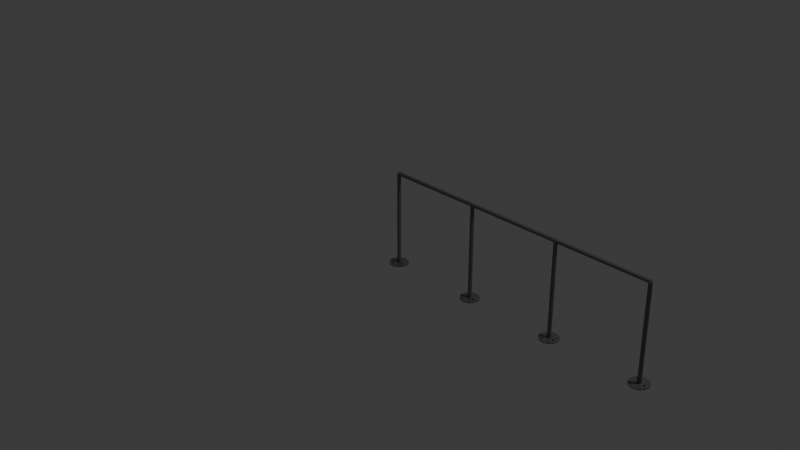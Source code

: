 # Source: railing.blend  (saved by Blender 4.0.36; exported with 4.5.12 LTS)
import bpy
from mathutils import Matrix  # noqa: F401  (used for matrix-valued properties, if any)

bpy.ops.wm.read_factory_settings(use_empty=True)
scene = bpy.context.scene
scene.name = 'Scene'

# ---- collections
col_collection = bpy.data.collections.new('Collection'); scene.collection.children.link(col_collection)

# ---- materials (node trees are filled in below, after node groups)
mat_material_001 = bpy.data.materials.new('Material.001')
mat_material_001.use_transparent_shadow = False

# ---- material node trees
mat_material_001.use_nodes = True; mat_material_001.node_tree.nodes.clear()
_N = mat_material_001.node_tree.nodes; _L = mat_material_001.node_tree.links
n0 = _N.new('ShaderNodeBsdfPrincipled'); n0.name = 'Principled BSDF'; n0.location = (10, 300)
n0.inputs[0].default_value = (0.2037, 0.2037, 0.2037, 1.0)
n0.inputs[1].default_value = 0.8
n0.inputs[2].default_value = 0.2
n0.inputs[3].default_value = 1.45
n1 = _N.new('ShaderNodeOutputMaterial'); n1.name = 'Material Output'; n1.location = (300, 300)
_L.new(n0.outputs[0], n1.inputs[0])
n1.is_active_output = True

# ---- world
world_world = bpy.data.worlds.new('World'); scene.world = world_world
world_world.use_nodes = True; world_world.node_tree.nodes.clear()
_N = world_world.node_tree.nodes; _L = world_world.node_tree.links
n0 = _N.new('ShaderNodeOutputWorld'); n0.name = 'World Output'; n0.location = (300, 300)
n1 = _N.new('ShaderNodeBackground'); n1.name = 'Background'; n1.location = (10, 300)
n1.inputs[0].default_value = (0.05088, 0.05088, 0.05088, 1.0)
_L.new(n1.outputs[0], n0.inputs[0])
n0.is_active_output = True
world_world.color = (0.05088, 0.05088, 0.05088)
world_world.use_sun_shadow = False
world_world.sun_shadow_jitter_overblur = 0.0

# ---- cameras
cam_camera = bpy.data.cameras.new('Camera')
cam_camera.clip_end = 100.0
cam_camera.ortho_scale = 7.314

# ---- lights
light_light = bpy.data.lights.new('Light', 'POINT')
light_light.transmission_factor = 0.0
light_light.use_soft_falloff = False
light_light.energy = 1000.0
light_light.shadow_soft_size = 0.1
light_light.shadow_maximum_resolution = 0.006
light_light.use_absolute_resolution = True

# ---- meshes
me_cylinder = bpy.data.meshes.new('Cylinder')
me_cylinder.from_pydata([(0.0, 0.02, -0.5), (0.0, 0.02, 0.5), (0.003902, 0.01962, -0.5), (0.003902, 0.01962, 0.5), (0.007654, 0.01848, -0.5), (0.007654, 0.01848, 0.5), (0.01111, 0.01663, -0.5), (0.01111, 0.01663, 0.5), (0.01414, 0.01414, -0.5), (0.01414, 0.01414, 0.5), (0.01663, 0.01111, -0.5), (0.01663, 0.01111, 0.5), (0.01848, 0.007654, -0.5), (0.01848, 0.007654, 0.5), (0.01962, 0.003902, -0.5), (0.01962, 0.003902, 0.5), (0.02, 0.0, -0.5), (0.02, 0.0, 0.5), (0.01962, -0.003902, -0.5), (0.01962, -0.003902, 0.5), (0.01848, -0.007654, -0.5), (0.01848, -0.007654, 0.5), (0.01663, -0.01111, -0.5), (0.01663, -0.01111, 0.5), (0.01414, -0.01414, -0.5), (0.01414, -0.01414, 0.5), (0.01111, -0.01663, -0.5), (0.01111, -0.01663, 0.5), (0.007654, -0.01848, -0.5), (0.007654, -0.01848, 0.5), (0.003902, -0.01962, -0.5), (0.003902, -0.01962, 0.5), (0.0, -0.02, -0.5), (0.0, -0.02, 0.5), (-0.003902, -0.01962, -0.5), (-0.003902, -0.01962, 0.5), (-0.007654, -0.01848, -0.5), (-0.007654, -0.01848, 0.5), (-0.01111, -0.01663, -0.5), (-0.01111, -0.01663, 0.5), (-0.01414, -0.01414, -0.5), (-0.01414, -0.01414, 0.5), (-0.01663, -0.01111, -0.5), (-0.01663, -0.01111, 0.5), (-0.01848, -0.007654, -0.5), (-0.01848, -0.007654, 0.5), (-0.01962, -0.003902, -0.5), (-0.01962, -0.003902, 0.5), (-0.02, 0.0, -0.5), (-0.02, 0.0, 0.5), (-0.01962, 0.003902, -0.5), (-0.01962, 0.003902, 0.5), (-0.01848, 0.007654, -0.5), (-0.01848, 0.007654, 0.5), (-0.01663, 0.01111, -0.5), (-0.01663, 0.01111, 0.5), (-0.01414, 0.01414, -0.5), (-0.01414, 0.01414, 0.5), (-0.01111, 0.01663, -0.5), (-0.01111, 0.01663, 0.5), (-0.007654, 0.01848, -0.5), (-0.007654, 0.01848, 0.5), (-0.003902, 0.01962, -0.5), (-0.003902, 0.01962, 0.5)], [], [(0, 1, 3, 2), (2, 3, 5, 4), (4, 5, 7, 6), (6, 7, 9, 8), (8, 9, 11, 10), (10, 11, 13, 12), (12, 13, 15, 14), (14, 15, 17, 16), (16, 17, 19, 18), (18, 19, 21, 20), (20, 21, 23, 22), (22, 23, 25, 24), (24, 25, 27, 26), (26, 27, 29, 28), (28, 29, 31, 30), (30, 31, 33, 32), (32, 33, 35, 34), (34, 35, 37, 36), (36, 37, 39, 38), (38, 39, 41, 40), (40, 41, 43, 42), (42, 43, 45, 44), (44, 45, 47, 46), (46, 47, 49, 48), (48, 49, 51, 50), (50, 51, 53, 52), (52, 53, 55, 54), (54, 55, 57, 56), (56, 57, 59, 58), (58, 59, 61, 60), (3, 1, 63, 61, 59, 57, 55, 53, 51, 49, 47, 45, 43, 41, 39, 37, 35, 33, 31, 29, 27, 25, 23, 21, 19, 17, 15, 13, 11, 9, 7, 5), (60, 61, 63, 62), (62, 63, 1, 0), (0, 2, 4, 6, 8, 10, 12, 14, 16, 18, 20, 22, 24, 26, 28, 30, 32, 34, 36, 38, 40, 42, 44, 46, 48, 50, 52, 54, 56, 58, 60, 62)])
_uv = me_cylinder.uv_layers.new(name='UVMap')
_uv.uv.foreach_set('vector', [1.0, 0.5, 1.0, 1.0, 0.9688, 1.0, 0.9688, 0.5, 0.9688, 0.5, 0.9688, 1.0, 0.9375, 1.0, 0.9375, 0.5, 0.9375, 0.5, 0.9375, 1.0, 0.9062, 1.0, 0.9062, 0.5, 0.9062, 0.5, 0.9062, 1.0, 0.875, 1.0, 0.875, 0.5, 0.875, 0.5, 0.875, 1.0, 0.8438, 1.0, 0.8438, 0.5, 0.8438, 0.5, 0.8438, 1.0, 0.8125, 1.0, 0.8125, 0.5, 0.8125, 0.5, 0.8125, 1.0, 0.7812, 1.0, 0.7812, 0.5, 0.7812, 0.5, 0.7812, 1.0, 0.75, 1.0, 0.75, 0.5, 0.75, 0.5, 0.75, 1.0, 0.7188, 1.0, 0.7188, 0.5, 0.7188, 0.5, 0.7188, 1.0, 0.6875, 1.0, 0.6875, 0.5, 0.6875, 0.5, 0.6875, 1.0, 0.6562, 1.0, 0.6562, 0.5, 0.6562, 0.5, 0.6562, 1.0, 0.625, 1.0, 0.625, 0.5, 0.625, 0.5, 0.625, 1.0, 0.5938, 1.0, 0.5938, 0.5, 0.5938, 0.5, 0.5938, 1.0, 0.5625, 1.0, 0.5625, 0.5, 0.5625, 0.5, 0.5625, 1.0, 0.5312, 1.0, 0.5312, 0.5, 0.5312, 0.5, 0.5312, 1.0, 0.5, 1.0, 0.5, 0.5, 0.5, 0.5, 0.5, 1.0, 0.4688, 1.0, 0.4688, 0.5, 0.4688, 0.5, 0.4688, 1.0, 0.4375, 1.0, 0.4375, 0.5, 0.4375, 0.5, 0.4375, 1.0, 0.4062, 1.0, 0.4062, 0.5, 0.4062, 0.5, 0.4062, 1.0, 0.375, 1.0, 0.375, 0.5, 0.375, 0.5, 0.375, 1.0, 0.3438, 1.0, 0.3438, 0.5, 0.3438, 0.5, 0.3438, 1.0, 0.3125, 1.0, 0.3125, 0.5, 0.3125, 0.5, 0.3125, 1.0, 0.2812, 1.0, 0.2812, 0.5, 0.2812, 0.5, 0.2812, 1.0, 0.25, 1.0, 0.25, 0.5, 0.25, 0.5, 0.25, 1.0, 0.2188, 1.0, 0.2188, 0.5, 0.2188, 0.5, 0.2188, 1.0, 0.1875, 1.0, 0.1875, 0.5, 0.1875, 0.5, 0.1875, 1.0, 0.1562, 1.0, 0.1562, 0.5, 0.1562, 0.5, 0.1562, 1.0, 0.125, 1.0, 0.125, 0.5, 0.125, 0.5, 0.125, 1.0, 0.09375, 1.0, 0.09375, 0.5, 0.09375, 0.5, 0.09375, 1.0, 0.0625, 1.0, 0.0625, 0.5, 0.2968, 0.4854, 0.25, 0.49, 0.2032, 0.4854, 0.1582, 0.4717, 0.1167, 0.4496, 0.08029, 0.4197, 0.05045, 0.3833, 0.02827, 0.3418, 0.01461, 0.2968, 0.01, 0.25, 0.01461, 0.2032, 0.02827, 0.1582, 0.05045, 0.1167, 0.08029, 0.08029, 0.1167, 0.05045, 0.1582, 0.02827, 0.2032, 0.01461, 0.25, 0.01, 0.2968, 0.01461, 0.3418, 0.02827, 0.3833, 0.05045, 0.4197, 0.08029, 0.4496, 0.1167, 0.4717, 0.1582, 0.4854, 0.2032, 0.49, 0.25, 0.4854, 0.2968, 0.4717, 0.3418, 0.4496, 0.3833, 0.4197, 0.4197, 0.3833, 0.4496, 0.3418, 0.4717, 0.0625, 0.5, 0.0625, 1.0, 0.03125, 1.0, 0.03125, 0.5, 0.03125, 0.5, 0.03125, 1.0, 0.0, 1.0, 0.0, 0.5, 0.75, 0.49, 0.7968, 0.4854, 0.8418, 0.4717, 0.8833, 0.4496, 0.9197, 0.4197, 0.9496, 0.3833, 0.9717, 0.3418, 0.9854, 0.2968, 0.99, 0.25, 0.9854, 0.2032, 0.9717, 0.1582, 0.9496, 0.1167, 0.9197, 0.08029, 0.8833, 0.05045, 0.8418, 0.02827, 0.7968, 0.01461, 0.75, 0.01, 0.7032, 0.01461, 0.6582, 0.02827, 0.6167, 0.05045, 0.5803, 0.08029, 0.5504, 0.1167, 0.5283, 0.1582, 0.5146, 0.2032, 0.51, 0.25, 0.5146, 0.2968, 0.5283, 0.3418, 0.5504, 0.3833, 0.5803, 0.4197, 0.6167, 0.4496, 0.6582, 0.4717, 0.7032, 0.4854])
me_cylinder.materials.append(mat_material_001)
me_cylinder.update()
me_cylinder_001 = bpy.data.meshes.new('Cylinder.001')
me_cylinder_001.from_pydata([(0.0, 0.02, -0.5), (0.0, 0.02, 0.5), (0.003902, 0.01962, -0.5), (0.003902, 0.01962, 0.5), (0.007654, 0.01848, -0.5), (0.007654, 0.01848, 0.5), (0.01111, 0.01663, -0.5), (0.01111, 0.01663, 0.5), (0.01414, 0.01414, -0.5), (0.01414, 0.01414, 0.5), (0.01663, 0.01111, -0.5), (0.01663, 0.01111, 0.5), (0.01848, 0.007654, -0.5), (0.01848, 0.007654, 0.5), (0.01962, 0.003902, -0.5), (0.01962, 0.003902, 0.5), (0.02, 0.0, -0.5), (0.02, 0.0, 0.5), (0.01962, -0.003902, -0.5), (0.01962, -0.003902, 0.5), (0.01848, -0.007654, -0.5), (0.01848, -0.007654, 0.5), (0.01663, -0.01111, -0.5), (0.01663, -0.01111, 0.5), (0.01414, -0.01414, -0.5), (0.01414, -0.01414, 0.5), (0.01111, -0.01663, -0.5), (0.01111, -0.01663, 0.5), (0.007654, -0.01848, -0.5), (0.007654, -0.01848, 0.5), (0.003902, -0.01962, -0.5), (0.003902, -0.01962, 0.5), (0.0, -0.02, -0.5), (0.0, -0.02, 0.5), (-0.003902, -0.01962, -0.5), (-0.003902, -0.01962, 0.5), (-0.007654, -0.01848, -0.5), (-0.007654, -0.01848, 0.5), (-0.01111, -0.01663, -0.5), (-0.01111, -0.01663, 0.5), (-0.01414, -0.01414, -0.5), (-0.01414, -0.01414, 0.5), (-0.01663, -0.01111, -0.5), (-0.01663, -0.01111, 0.5), (-0.01848, -0.007654, -0.5), (-0.01848, -0.007654, 0.5), (-0.01962, -0.003902, -0.5), (-0.01962, -0.003902, 0.5), (-0.02, 0.0, -0.5), (-0.02, 0.0, 0.5), (-0.01962, 0.003902, -0.5), (-0.01962, 0.003902, 0.5), (-0.01848, 0.007654, -0.5), (-0.01848, 0.007654, 0.5), (-0.01663, 0.01111, -0.5), (-0.01663, 0.01111, 0.5), (-0.01414, 0.01414, -0.5), (-0.01414, 0.01414, 0.5), (-0.01111, 0.01663, -0.5), (-0.01111, 0.01663, 0.5), (-0.007654, 0.01848, -0.5), (-0.007654, 0.01848, 0.5), (-0.003902, 0.01962, -0.5), (-0.003902, 0.01962, 0.5)], [], [(0, 1, 3, 2), (2, 3, 5, 4), (4, 5, 7, 6), (6, 7, 9, 8), (8, 9, 11, 10), (10, 11, 13, 12), (12, 13, 15, 14), (14, 15, 17, 16), (16, 17, 19, 18), (18, 19, 21, 20), (20, 21, 23, 22), (22, 23, 25, 24), (24, 25, 27, 26), (26, 27, 29, 28), (28, 29, 31, 30), (30, 31, 33, 32), (32, 33, 35, 34), (34, 35, 37, 36), (36, 37, 39, 38), (38, 39, 41, 40), (40, 41, 43, 42), (42, 43, 45, 44), (44, 45, 47, 46), (46, 47, 49, 48), (48, 49, 51, 50), (50, 51, 53, 52), (52, 53, 55, 54), (54, 55, 57, 56), (56, 57, 59, 58), (58, 59, 61, 60), (3, 1, 63, 61, 59, 57, 55, 53, 51, 49, 47, 45, 43, 41, 39, 37, 35, 33, 31, 29, 27, 25, 23, 21, 19, 17, 15, 13, 11, 9, 7, 5), (60, 61, 63, 62), (62, 63, 1, 0), (0, 2, 4, 6, 8, 10, 12, 14, 16, 18, 20, 22, 24, 26, 28, 30, 32, 34, 36, 38, 40, 42, 44, 46, 48, 50, 52, 54, 56, 58, 60, 62)])
_uv = me_cylinder_001.uv_layers.new(name='UVMap')
_uv.uv.foreach_set('vector', [1.0, 0.5, 1.0, 1.0, 0.9688, 1.0, 0.9688, 0.5, 0.9688, 0.5, 0.9688, 1.0, 0.9375, 1.0, 0.9375, 0.5, 0.9375, 0.5, 0.9375, 1.0, 0.9062, 1.0, 0.9062, 0.5, 0.9062, 0.5, 0.9062, 1.0, 0.875, 1.0, 0.875, 0.5, 0.875, 0.5, 0.875, 1.0, 0.8438, 1.0, 0.8438, 0.5, 0.8438, 0.5, 0.8438, 1.0, 0.8125, 1.0, 0.8125, 0.5, 0.8125, 0.5, 0.8125, 1.0, 0.7812, 1.0, 0.7812, 0.5, 0.7812, 0.5, 0.7812, 1.0, 0.75, 1.0, 0.75, 0.5, 0.75, 0.5, 0.75, 1.0, 0.7188, 1.0, 0.7188, 0.5, 0.7188, 0.5, 0.7188, 1.0, 0.6875, 1.0, 0.6875, 0.5, 0.6875, 0.5, 0.6875, 1.0, 0.6562, 1.0, 0.6562, 0.5, 0.6562, 0.5, 0.6562, 1.0, 0.625, 1.0, 0.625, 0.5, 0.625, 0.5, 0.625, 1.0, 0.5938, 1.0, 0.5938, 0.5, 0.5938, 0.5, 0.5938, 1.0, 0.5625, 1.0, 0.5625, 0.5, 0.5625, 0.5, 0.5625, 1.0, 0.5312, 1.0, 0.5312, 0.5, 0.5312, 0.5, 0.5312, 1.0, 0.5, 1.0, 0.5, 0.5, 0.5, 0.5, 0.5, 1.0, 0.4688, 1.0, 0.4688, 0.5, 0.4688, 0.5, 0.4688, 1.0, 0.4375, 1.0, 0.4375, 0.5, 0.4375, 0.5, 0.4375, 1.0, 0.4062, 1.0, 0.4062, 0.5, 0.4062, 0.5, 0.4062, 1.0, 0.375, 1.0, 0.375, 0.5, 0.375, 0.5, 0.375, 1.0, 0.3438, 1.0, 0.3438, 0.5, 0.3438, 0.5, 0.3438, 1.0, 0.3125, 1.0, 0.3125, 0.5, 0.3125, 0.5, 0.3125, 1.0, 0.2812, 1.0, 0.2812, 0.5, 0.2812, 0.5, 0.2812, 1.0, 0.25, 1.0, 0.25, 0.5, 0.25, 0.5, 0.25, 1.0, 0.2188, 1.0, 0.2188, 0.5, 0.2188, 0.5, 0.2188, 1.0, 0.1875, 1.0, 0.1875, 0.5, 0.1875, 0.5, 0.1875, 1.0, 0.1562, 1.0, 0.1562, 0.5, 0.1562, 0.5, 0.1562, 1.0, 0.125, 1.0, 0.125, 0.5, 0.125, 0.5, 0.125, 1.0, 0.09375, 1.0, 0.09375, 0.5, 0.09375, 0.5, 0.09375, 1.0, 0.0625, 1.0, 0.0625, 0.5, 0.2968, 0.4854, 0.25, 0.49, 0.2032, 0.4854, 0.1582, 0.4717, 0.1167, 0.4496, 0.08029, 0.4197, 0.05045, 0.3833, 0.02827, 0.3418, 0.01461, 0.2968, 0.01, 0.25, 0.01461, 0.2032, 0.02827, 0.1582, 0.05045, 0.1167, 0.08029, 0.08029, 0.1167, 0.05045, 0.1582, 0.02827, 0.2032, 0.01461, 0.25, 0.01, 0.2968, 0.01461, 0.3418, 0.02827, 0.3833, 0.05045, 0.4197, 0.08029, 0.4496, 0.1167, 0.4717, 0.1582, 0.4854, 0.2032, 0.49, 0.25, 0.4854, 0.2968, 0.4717, 0.3418, 0.4496, 0.3833, 0.4197, 0.4197, 0.3833, 0.4496, 0.3418, 0.4717, 0.0625, 0.5, 0.0625, 1.0, 0.03125, 1.0, 0.03125, 0.5, 0.03125, 0.5, 0.03125, 1.0, 0.0, 1.0, 0.0, 0.5, 0.75, 0.49, 0.7968, 0.4854, 0.8418, 0.4717, 0.8833, 0.4496, 0.9197, 0.4197, 0.9496, 0.3833, 0.9717, 0.3418, 0.9854, 0.2968, 0.99, 0.25, 0.9854, 0.2032, 0.9717, 0.1582, 0.9496, 0.1167, 0.9197, 0.08029, 0.8833, 0.05045, 0.8418, 0.02827, 0.7968, 0.01461, 0.75, 0.01, 0.7032, 0.01461, 0.6582, 0.02827, 0.6167, 0.05045, 0.5803, 0.08029, 0.5504, 0.1167, 0.5283, 0.1582, 0.5146, 0.2032, 0.51, 0.25, 0.5146, 0.2968, 0.5283, 0.3418, 0.5504, 0.3833, 0.5803, 0.4197, 0.6167, 0.4496, 0.6582, 0.4717, 0.7032, 0.4854])
me_cylinder_001.materials.append(mat_material_001)
me_cylinder_001.update()
me_cylinder_002 = bpy.data.meshes.new('Cylinder.002')
me_cylinder_002.from_pydata([(0.0, 0.02, -0.5), (0.0, 0.02, 0.5), (0.003902, 0.01962, -0.5), (0.003902, 0.01962, 0.5), (0.007654, 0.01848, -0.5), (0.007654, 0.01848, 0.5), (0.01111, 0.01663, -0.5), (0.01111, 0.01663, 0.5), (0.01414, 0.01414, -0.5), (0.01414, 0.01414, 0.5), (0.01663, 0.01111, -0.5), (0.01663, 0.01111, 0.5), (0.01848, 0.007654, -0.5), (0.01848, 0.007654, 0.5), (0.01962, 0.003902, -0.5), (0.01962, 0.003902, 0.5), (0.02, 0.0, -0.5), (0.02, 0.0, 0.5), (0.01962, -0.003902, -0.5), (0.01962, -0.003902, 0.5), (0.01848, -0.007654, -0.5), (0.01848, -0.007654, 0.5), (0.01663, -0.01111, -0.5), (0.01663, -0.01111, 0.5), (0.01414, -0.01414, -0.5), (0.01414, -0.01414, 0.5), (0.01111, -0.01663, -0.5), (0.01111, -0.01663, 0.5), (0.007654, -0.01848, -0.5), (0.007654, -0.01848, 0.5), (0.003902, -0.01962, -0.5), (0.003902, -0.01962, 0.5), (0.0, -0.02, -0.5), (0.0, -0.02, 0.5), (-0.003902, -0.01962, -0.5), (-0.003902, -0.01962, 0.5), (-0.007654, -0.01848, -0.5), (-0.007654, -0.01848, 0.5), (-0.01111, -0.01663, -0.5), (-0.01111, -0.01663, 0.5), (-0.01414, -0.01414, -0.5), (-0.01414, -0.01414, 0.5), (-0.01663, -0.01111, -0.5), (-0.01663, -0.01111, 0.5), (-0.01848, -0.007654, -0.5), (-0.01848, -0.007654, 0.5), (-0.01962, -0.003902, -0.5), (-0.01962, -0.003902, 0.5), (-0.02, 0.0, -0.5), (-0.02, 0.0, 0.5), (-0.01962, 0.003902, -0.5), (-0.01962, 0.003902, 0.5), (-0.01848, 0.007654, -0.5), (-0.01848, 0.007654, 0.5), (-0.01663, 0.01111, -0.5), (-0.01663, 0.01111, 0.5), (-0.01414, 0.01414, -0.5), (-0.01414, 0.01414, 0.5), (-0.01111, 0.01663, -0.5), (-0.01111, 0.01663, 0.5), (-0.007654, 0.01848, -0.5), (-0.007654, 0.01848, 0.5), (-0.003902, 0.01962, -0.5), (-0.003902, 0.01962, 0.5)], [], [(0, 1, 3, 2), (2, 3, 5, 4), (4, 5, 7, 6), (6, 7, 9, 8), (8, 9, 11, 10), (10, 11, 13, 12), (12, 13, 15, 14), (14, 15, 17, 16), (16, 17, 19, 18), (18, 19, 21, 20), (20, 21, 23, 22), (22, 23, 25, 24), (24, 25, 27, 26), (26, 27, 29, 28), (28, 29, 31, 30), (30, 31, 33, 32), (32, 33, 35, 34), (34, 35, 37, 36), (36, 37, 39, 38), (38, 39, 41, 40), (40, 41, 43, 42), (42, 43, 45, 44), (44, 45, 47, 46), (46, 47, 49, 48), (48, 49, 51, 50), (50, 51, 53, 52), (52, 53, 55, 54), (54, 55, 57, 56), (56, 57, 59, 58), (58, 59, 61, 60), (3, 1, 63, 61, 59, 57, 55, 53, 51, 49, 47, 45, 43, 41, 39, 37, 35, 33, 31, 29, 27, 25, 23, 21, 19, 17, 15, 13, 11, 9, 7, 5), (60, 61, 63, 62), (62, 63, 1, 0), (0, 2, 4, 6, 8, 10, 12, 14, 16, 18, 20, 22, 24, 26, 28, 30, 32, 34, 36, 38, 40, 42, 44, 46, 48, 50, 52, 54, 56, 58, 60, 62)])
_uv = me_cylinder_002.uv_layers.new(name='UVMap')
_uv.uv.foreach_set('vector', [1.0, 0.5, 1.0, 1.0, 0.9688, 1.0, 0.9688, 0.5, 0.9688, 0.5, 0.9688, 1.0, 0.9375, 1.0, 0.9375, 0.5, 0.9375, 0.5, 0.9375, 1.0, 0.9062, 1.0, 0.9062, 0.5, 0.9062, 0.5, 0.9062, 1.0, 0.875, 1.0, 0.875, 0.5, 0.875, 0.5, 0.875, 1.0, 0.8438, 1.0, 0.8438, 0.5, 0.8438, 0.5, 0.8438, 1.0, 0.8125, 1.0, 0.8125, 0.5, 0.8125, 0.5, 0.8125, 1.0, 0.7812, 1.0, 0.7812, 0.5, 0.7812, 0.5, 0.7812, 1.0, 0.75, 1.0, 0.75, 0.5, 0.75, 0.5, 0.75, 1.0, 0.7188, 1.0, 0.7188, 0.5, 0.7188, 0.5, 0.7188, 1.0, 0.6875, 1.0, 0.6875, 0.5, 0.6875, 0.5, 0.6875, 1.0, 0.6562, 1.0, 0.6562, 0.5, 0.6562, 0.5, 0.6562, 1.0, 0.625, 1.0, 0.625, 0.5, 0.625, 0.5, 0.625, 1.0, 0.5938, 1.0, 0.5938, 0.5, 0.5938, 0.5, 0.5938, 1.0, 0.5625, 1.0, 0.5625, 0.5, 0.5625, 0.5, 0.5625, 1.0, 0.5312, 1.0, 0.5312, 0.5, 0.5312, 0.5, 0.5312, 1.0, 0.5, 1.0, 0.5, 0.5, 0.5, 0.5, 0.5, 1.0, 0.4688, 1.0, 0.4688, 0.5, 0.4688, 0.5, 0.4688, 1.0, 0.4375, 1.0, 0.4375, 0.5, 0.4375, 0.5, 0.4375, 1.0, 0.4062, 1.0, 0.4062, 0.5, 0.4062, 0.5, 0.4062, 1.0, 0.375, 1.0, 0.375, 0.5, 0.375, 0.5, 0.375, 1.0, 0.3438, 1.0, 0.3438, 0.5, 0.3438, 0.5, 0.3438, 1.0, 0.3125, 1.0, 0.3125, 0.5, 0.3125, 0.5, 0.3125, 1.0, 0.2812, 1.0, 0.2812, 0.5, 0.2812, 0.5, 0.2812, 1.0, 0.25, 1.0, 0.25, 0.5, 0.25, 0.5, 0.25, 1.0, 0.2188, 1.0, 0.2188, 0.5, 0.2188, 0.5, 0.2188, 1.0, 0.1875, 1.0, 0.1875, 0.5, 0.1875, 0.5, 0.1875, 1.0, 0.1562, 1.0, 0.1562, 0.5, 0.1562, 0.5, 0.1562, 1.0, 0.125, 1.0, 0.125, 0.5, 0.125, 0.5, 0.125, 1.0, 0.09375, 1.0, 0.09375, 0.5, 0.09375, 0.5, 0.09375, 1.0, 0.0625, 1.0, 0.0625, 0.5, 0.2968, 0.4854, 0.25, 0.49, 0.2032, 0.4854, 0.1582, 0.4717, 0.1167, 0.4496, 0.08029, 0.4197, 0.05045, 0.3833, 0.02827, 0.3418, 0.01461, 0.2968, 0.01, 0.25, 0.01461, 0.2032, 0.02827, 0.1582, 0.05045, 0.1167, 0.08029, 0.08029, 0.1167, 0.05045, 0.1582, 0.02827, 0.2032, 0.01461, 0.25, 0.01, 0.2968, 0.01461, 0.3418, 0.02827, 0.3833, 0.05045, 0.4197, 0.08029, 0.4496, 0.1167, 0.4717, 0.1582, 0.4854, 0.2032, 0.49, 0.25, 0.4854, 0.2968, 0.4717, 0.3418, 0.4496, 0.3833, 0.4197, 0.4197, 0.3833, 0.4496, 0.3418, 0.4717, 0.0625, 0.5, 0.0625, 1.0, 0.03125, 1.0, 0.03125, 0.5, 0.03125, 0.5, 0.03125, 1.0, 0.0, 1.0, 0.0, 0.5, 0.75, 0.49, 0.7968, 0.4854, 0.8418, 0.4717, 0.8833, 0.4496, 0.9197, 0.4197, 0.9496, 0.3833, 0.9717, 0.3418, 0.9854, 0.2968, 0.99, 0.25, 0.9854, 0.2032, 0.9717, 0.1582, 0.9496, 0.1167, 0.9197, 0.08029, 0.8833, 0.05045, 0.8418, 0.02827, 0.7968, 0.01461, 0.75, 0.01, 0.7032, 0.01461, 0.6582, 0.02827, 0.6167, 0.05045, 0.5803, 0.08029, 0.5504, 0.1167, 0.5283, 0.1582, 0.5146, 0.2032, 0.51, 0.25, 0.5146, 0.2968, 0.5283, 0.3418, 0.5504, 0.3833, 0.5803, 0.4197, 0.6167, 0.4496, 0.6582, 0.4717, 0.7032, 0.4854])
me_cylinder_002.materials.append(mat_material_001)
me_cylinder_002.update()
me_cylinder_003 = bpy.data.meshes.new('Cylinder.003')
me_cylinder_003.from_pydata([(0.0, 0.02, -0.5), (0.0, 0.02, 0.5), (0.003902, 0.01962, -0.5), (0.003902, 0.01962, 0.5), (0.007654, 0.01848, -0.5), (0.007654, 0.01848, 0.5), (0.01111, 0.01663, -0.5), (0.01111, 0.01663, 0.5), (0.01414, 0.01414, -0.5), (0.01414, 0.01414, 0.5), (0.01663, 0.01111, -0.5), (0.01663, 0.01111, 0.5), (0.01848, 0.007654, -0.5), (0.01848, 0.007654, 0.5), (0.01962, 0.003902, -0.5), (0.01962, 0.003902, 0.5), (0.02, 0.0, -0.5), (0.02, 0.0, 0.5), (0.01962, -0.003902, -0.5), (0.01962, -0.003902, 0.5), (0.01848, -0.007654, -0.5), (0.01848, -0.007654, 0.5), (0.01663, -0.01111, -0.5), (0.01663, -0.01111, 0.5), (0.01414, -0.01414, -0.5), (0.01414, -0.01414, 0.5), (0.01111, -0.01663, -0.5), (0.01111, -0.01663, 0.5), (0.007654, -0.01848, -0.5), (0.007654, -0.01848, 0.5), (0.003902, -0.01962, -0.5), (0.003902, -0.01962, 0.5), (0.0, -0.02, -0.5), (0.0, -0.02, 0.5), (-0.003902, -0.01962, -0.5), (-0.003902, -0.01962, 0.5), (-0.007654, -0.01848, -0.5), (-0.007654, -0.01848, 0.5), (-0.01111, -0.01663, -0.5), (-0.01111, -0.01663, 0.5), (-0.01414, -0.01414, -0.5), (-0.01414, -0.01414, 0.5), (-0.01663, -0.01111, -0.5), (-0.01663, -0.01111, 0.5), (-0.01848, -0.007654, -0.5), (-0.01848, -0.007654, 0.5), (-0.01962, -0.003902, -0.5), (-0.01962, -0.003902, 0.5), (-0.02, 0.0, -0.5), (-0.02, 0.0, 0.5), (-0.01962, 0.003902, -0.5), (-0.01962, 0.003902, 0.5), (-0.01848, 0.007654, -0.5), (-0.01848, 0.007654, 0.5), (-0.01663, 0.01111, -0.5), (-0.01663, 0.01111, 0.5), (-0.01414, 0.01414, -0.5), (-0.01414, 0.01414, 0.5), (-0.01111, 0.01663, -0.5), (-0.01111, 0.01663, 0.5), (-0.007654, 0.01848, -0.5), (-0.007654, 0.01848, 0.5), (-0.003902, 0.01962, -0.5), (-0.003902, 0.01962, 0.5)], [], [(0, 1, 3, 2), (2, 3, 5, 4), (4, 5, 7, 6), (6, 7, 9, 8), (8, 9, 11, 10), (10, 11, 13, 12), (12, 13, 15, 14), (14, 15, 17, 16), (16, 17, 19, 18), (18, 19, 21, 20), (20, 21, 23, 22), (22, 23, 25, 24), (24, 25, 27, 26), (26, 27, 29, 28), (28, 29, 31, 30), (30, 31, 33, 32), (32, 33, 35, 34), (34, 35, 37, 36), (36, 37, 39, 38), (38, 39, 41, 40), (40, 41, 43, 42), (42, 43, 45, 44), (44, 45, 47, 46), (46, 47, 49, 48), (48, 49, 51, 50), (50, 51, 53, 52), (52, 53, 55, 54), (54, 55, 57, 56), (56, 57, 59, 58), (58, 59, 61, 60), (3, 1, 63, 61, 59, 57, 55, 53, 51, 49, 47, 45, 43, 41, 39, 37, 35, 33, 31, 29, 27, 25, 23, 21, 19, 17, 15, 13, 11, 9, 7, 5), (60, 61, 63, 62), (62, 63, 1, 0), (0, 2, 4, 6, 8, 10, 12, 14, 16, 18, 20, 22, 24, 26, 28, 30, 32, 34, 36, 38, 40, 42, 44, 46, 48, 50, 52, 54, 56, 58, 60, 62)])
_uv = me_cylinder_003.uv_layers.new(name='UVMap')
_uv.uv.foreach_set('vector', [1.0, 0.5, 1.0, 1.0, 0.9688, 1.0, 0.9688, 0.5, 0.9688, 0.5, 0.9688, 1.0, 0.9375, 1.0, 0.9375, 0.5, 0.9375, 0.5, 0.9375, 1.0, 0.9062, 1.0, 0.9062, 0.5, 0.9062, 0.5, 0.9062, 1.0, 0.875, 1.0, 0.875, 0.5, 0.875, 0.5, 0.875, 1.0, 0.8438, 1.0, 0.8438, 0.5, 0.8438, 0.5, 0.8438, 1.0, 0.8125, 1.0, 0.8125, 0.5, 0.8125, 0.5, 0.8125, 1.0, 0.7812, 1.0, 0.7812, 0.5, 0.7812, 0.5, 0.7812, 1.0, 0.75, 1.0, 0.75, 0.5, 0.75, 0.5, 0.75, 1.0, 0.7188, 1.0, 0.7188, 0.5, 0.7188, 0.5, 0.7188, 1.0, 0.6875, 1.0, 0.6875, 0.5, 0.6875, 0.5, 0.6875, 1.0, 0.6562, 1.0, 0.6562, 0.5, 0.6562, 0.5, 0.6562, 1.0, 0.625, 1.0, 0.625, 0.5, 0.625, 0.5, 0.625, 1.0, 0.5938, 1.0, 0.5938, 0.5, 0.5938, 0.5, 0.5938, 1.0, 0.5625, 1.0, 0.5625, 0.5, 0.5625, 0.5, 0.5625, 1.0, 0.5312, 1.0, 0.5312, 0.5, 0.5312, 0.5, 0.5312, 1.0, 0.5, 1.0, 0.5, 0.5, 0.5, 0.5, 0.5, 1.0, 0.4688, 1.0, 0.4688, 0.5, 0.4688, 0.5, 0.4688, 1.0, 0.4375, 1.0, 0.4375, 0.5, 0.4375, 0.5, 0.4375, 1.0, 0.4062, 1.0, 0.4062, 0.5, 0.4062, 0.5, 0.4062, 1.0, 0.375, 1.0, 0.375, 0.5, 0.375, 0.5, 0.375, 1.0, 0.3438, 1.0, 0.3438, 0.5, 0.3438, 0.5, 0.3438, 1.0, 0.3125, 1.0, 0.3125, 0.5, 0.3125, 0.5, 0.3125, 1.0, 0.2812, 1.0, 0.2812, 0.5, 0.2812, 0.5, 0.2812, 1.0, 0.25, 1.0, 0.25, 0.5, 0.25, 0.5, 0.25, 1.0, 0.2188, 1.0, 0.2188, 0.5, 0.2188, 0.5, 0.2188, 1.0, 0.1875, 1.0, 0.1875, 0.5, 0.1875, 0.5, 0.1875, 1.0, 0.1562, 1.0, 0.1562, 0.5, 0.1562, 0.5, 0.1562, 1.0, 0.125, 1.0, 0.125, 0.5, 0.125, 0.5, 0.125, 1.0, 0.09375, 1.0, 0.09375, 0.5, 0.09375, 0.5, 0.09375, 1.0, 0.0625, 1.0, 0.0625, 0.5, 0.2968, 0.4854, 0.25, 0.49, 0.2032, 0.4854, 0.1582, 0.4717, 0.1167, 0.4496, 0.08029, 0.4197, 0.05045, 0.3833, 0.02827, 0.3418, 0.01461, 0.2968, 0.01, 0.25, 0.01461, 0.2032, 0.02827, 0.1582, 0.05045, 0.1167, 0.08029, 0.08029, 0.1167, 0.05045, 0.1582, 0.02827, 0.2032, 0.01461, 0.25, 0.01, 0.2968, 0.01461, 0.3418, 0.02827, 0.3833, 0.05045, 0.4197, 0.08029, 0.4496, 0.1167, 0.4717, 0.1582, 0.4854, 0.2032, 0.49, 0.25, 0.4854, 0.2968, 0.4717, 0.3418, 0.4496, 0.3833, 0.4197, 0.4197, 0.3833, 0.4496, 0.3418, 0.4717, 0.0625, 0.5, 0.0625, 1.0, 0.03125, 1.0, 0.03125, 0.5, 0.03125, 0.5, 0.03125, 1.0, 0.0, 1.0, 0.0, 0.5, 0.75, 0.49, 0.7968, 0.4854, 0.8418, 0.4717, 0.8833, 0.4496, 0.9197, 0.4197, 0.9496, 0.3833, 0.9717, 0.3418, 0.9854, 0.2968, 0.99, 0.25, 0.9854, 0.2032, 0.9717, 0.1582, 0.9496, 0.1167, 0.9197, 0.08029, 0.8833, 0.05045, 0.8418, 0.02827, 0.7968, 0.01461, 0.75, 0.01, 0.7032, 0.01461, 0.6582, 0.02827, 0.6167, 0.05045, 0.5803, 0.08029, 0.5504, 0.1167, 0.5283, 0.1582, 0.5146, 0.2032, 0.51, 0.25, 0.5146, 0.2968, 0.5283, 0.3418, 0.5504, 0.3833, 0.5803, 0.4197, 0.6167, 0.4496, 0.6582, 0.4717, 0.7032, 0.4854])
me_cylinder_003.materials.append(mat_material_001)
me_cylinder_003.update()
me_cylinder_004 = bpy.data.meshes.new('Cylinder.004')
me_cylinder_004.from_pydata([(0.0, 0.02, -0.5), (0.0, 0.02, 0.5), (0.003902, 0.01962, -0.5), (0.003902, 0.01962, 0.5), (0.007654, 0.01848, -0.5), (0.007654, 0.01848, 0.5), (0.01111, 0.01663, -0.5), (0.01111, 0.01663, 0.5), (0.01414, 0.01414, -0.5), (0.01414, 0.01414, 0.5), (0.01663, 0.01111, -0.5), (0.01663, 0.01111, 0.5), (0.01848, 0.007654, -0.5), (0.01848, 0.007654, 0.5), (0.01962, 0.003902, -0.5), (0.01962, 0.003902, 0.5), (0.02, 0.0, -0.5), (0.02, 0.0, 0.5), (0.01962, -0.003902, -0.5), (0.01962, -0.003902, 0.5), (0.01848, -0.007654, -0.5), (0.01848, -0.007654, 0.5), (0.01663, -0.01111, -0.5), (0.01663, -0.01111, 0.5), (0.01414, -0.01414, -0.5), (0.01414, -0.01414, 0.5), (0.01111, -0.01663, -0.5), (0.01111, -0.01663, 0.5), (0.007654, -0.01848, -0.5), (0.007654, -0.01848, 0.5), (0.003902, -0.01962, -0.5), (0.003902, -0.01962, 0.5), (0.0, -0.02, -0.5), (0.0, -0.02, 0.5), (-0.003902, -0.01962, -0.5), (-0.003902, -0.01962, 0.5), (-0.007654, -0.01848, -0.5), (-0.007654, -0.01848, 0.5), (-0.01111, -0.01663, -0.5), (-0.01111, -0.01663, 0.5), (-0.01414, -0.01414, -0.5), (-0.01414, -0.01414, 0.5), (-0.01663, -0.01111, -0.5), (-0.01663, -0.01111, 0.5), (-0.01848, -0.007654, -0.5), (-0.01848, -0.007654, 0.5), (-0.01962, -0.003902, -0.5), (-0.01962, -0.003902, 0.5), (-0.02, 0.0, -0.5), (-0.02, 0.0, 0.5), (-0.01962, 0.003902, -0.5), (-0.01962, 0.003902, 0.5), (-0.01848, 0.007654, -0.5), (-0.01848, 0.007654, 0.5), (-0.01663, 0.01111, -0.5), (-0.01663, 0.01111, 0.5), (-0.01414, 0.01414, -0.5), (-0.01414, 0.01414, 0.5), (-0.01111, 0.01663, -0.5), (-0.01111, 0.01663, 0.5), (-0.007654, 0.01848, -0.5), (-0.007654, 0.01848, 0.5), (-0.003902, 0.01962, -0.5), (-0.003902, 0.01962, 0.5)], [], [(0, 1, 3, 2), (2, 3, 5, 4), (4, 5, 7, 6), (6, 7, 9, 8), (8, 9, 11, 10), (10, 11, 13, 12), (12, 13, 15, 14), (14, 15, 17, 16), (16, 17, 19, 18), (18, 19, 21, 20), (20, 21, 23, 22), (22, 23, 25, 24), (24, 25, 27, 26), (26, 27, 29, 28), (28, 29, 31, 30), (30, 31, 33, 32), (32, 33, 35, 34), (34, 35, 37, 36), (36, 37, 39, 38), (38, 39, 41, 40), (40, 41, 43, 42), (42, 43, 45, 44), (44, 45, 47, 46), (46, 47, 49, 48), (48, 49, 51, 50), (50, 51, 53, 52), (52, 53, 55, 54), (54, 55, 57, 56), (56, 57, 59, 58), (58, 59, 61, 60), (3, 1, 63, 61, 59, 57, 55, 53, 51, 49, 47, 45, 43, 41, 39, 37, 35, 33, 31, 29, 27, 25, 23, 21, 19, 17, 15, 13, 11, 9, 7, 5), (60, 61, 63, 62), (62, 63, 1, 0), (0, 2, 4, 6, 8, 10, 12, 14, 16, 18, 20, 22, 24, 26, 28, 30, 32, 34, 36, 38, 40, 42, 44, 46, 48, 50, 52, 54, 56, 58, 60, 62)])
_uv = me_cylinder_004.uv_layers.new(name='UVMap')
_uv.uv.foreach_set('vector', [1.0, 0.5, 1.0, 1.0, 0.9688, 1.0, 0.9688, 0.5, 0.9688, 0.5, 0.9688, 1.0, 0.9375, 1.0, 0.9375, 0.5, 0.9375, 0.5, 0.9375, 1.0, 0.9062, 1.0, 0.9062, 0.5, 0.9062, 0.5, 0.9062, 1.0, 0.875, 1.0, 0.875, 0.5, 0.875, 0.5, 0.875, 1.0, 0.8438, 1.0, 0.8438, 0.5, 0.8438, 0.5, 0.8438, 1.0, 0.8125, 1.0, 0.8125, 0.5, 0.8125, 0.5, 0.8125, 1.0, 0.7812, 1.0, 0.7812, 0.5, 0.7812, 0.5, 0.7812, 1.0, 0.75, 1.0, 0.75, 0.5, 0.75, 0.5, 0.75, 1.0, 0.7188, 1.0, 0.7188, 0.5, 0.7188, 0.5, 0.7188, 1.0, 0.6875, 1.0, 0.6875, 0.5, 0.6875, 0.5, 0.6875, 1.0, 0.6562, 1.0, 0.6562, 0.5, 0.6562, 0.5, 0.6562, 1.0, 0.625, 1.0, 0.625, 0.5, 0.625, 0.5, 0.625, 1.0, 0.5938, 1.0, 0.5938, 0.5, 0.5938, 0.5, 0.5938, 1.0, 0.5625, 1.0, 0.5625, 0.5, 0.5625, 0.5, 0.5625, 1.0, 0.5312, 1.0, 0.5312, 0.5, 0.5312, 0.5, 0.5312, 1.0, 0.5, 1.0, 0.5, 0.5, 0.5, 0.5, 0.5, 1.0, 0.4688, 1.0, 0.4688, 0.5, 0.4688, 0.5, 0.4688, 1.0, 0.4375, 1.0, 0.4375, 0.5, 0.4375, 0.5, 0.4375, 1.0, 0.4062, 1.0, 0.4062, 0.5, 0.4062, 0.5, 0.4062, 1.0, 0.375, 1.0, 0.375, 0.5, 0.375, 0.5, 0.375, 1.0, 0.3438, 1.0, 0.3438, 0.5, 0.3438, 0.5, 0.3438, 1.0, 0.3125, 1.0, 0.3125, 0.5, 0.3125, 0.5, 0.3125, 1.0, 0.2812, 1.0, 0.2812, 0.5, 0.2812, 0.5, 0.2812, 1.0, 0.25, 1.0, 0.25, 0.5, 0.25, 0.5, 0.25, 1.0, 0.2188, 1.0, 0.2188, 0.5, 0.2188, 0.5, 0.2188, 1.0, 0.1875, 1.0, 0.1875, 0.5, 0.1875, 0.5, 0.1875, 1.0, 0.1562, 1.0, 0.1562, 0.5, 0.1562, 0.5, 0.1562, 1.0, 0.125, 1.0, 0.125, 0.5, 0.125, 0.5, 0.125, 1.0, 0.09375, 1.0, 0.09375, 0.5, 0.09375, 0.5, 0.09375, 1.0, 0.0625, 1.0, 0.0625, 0.5, 0.2968, 0.4854, 0.25, 0.49, 0.2032, 0.4854, 0.1582, 0.4717, 0.1167, 0.4496, 0.08029, 0.4197, 0.05045, 0.3833, 0.02827, 0.3418, 0.01461, 0.2968, 0.01, 0.25, 0.01461, 0.2032, 0.02827, 0.1582, 0.05045, 0.1167, 0.08029, 0.08029, 0.1167, 0.05045, 0.1582, 0.02827, 0.2032, 0.01461, 0.25, 0.01, 0.2968, 0.01461, 0.3418, 0.02827, 0.3833, 0.05045, 0.4197, 0.08029, 0.4496, 0.1167, 0.4717, 0.1582, 0.4854, 0.2032, 0.49, 0.25, 0.4854, 0.2968, 0.4717, 0.3418, 0.4496, 0.3833, 0.4197, 0.4197, 0.3833, 0.4496, 0.3418, 0.4717, 0.0625, 0.5, 0.0625, 1.0, 0.03125, 1.0, 0.03125, 0.5, 0.03125, 0.5, 0.03125, 1.0, 0.0, 1.0, 0.0, 0.5, 0.75, 0.49, 0.7968, 0.4854, 0.8418, 0.4717, 0.8833, 0.4496, 0.9197, 0.4197, 0.9496, 0.3833, 0.9717, 0.3418, 0.9854, 0.2968, 0.99, 0.25, 0.9854, 0.2032, 0.9717, 0.1582, 0.9496, 0.1167, 0.9197, 0.08029, 0.8833, 0.05045, 0.8418, 0.02827, 0.7968, 0.01461, 0.75, 0.01, 0.7032, 0.01461, 0.6582, 0.02827, 0.6167, 0.05045, 0.5803, 0.08029, 0.5504, 0.1167, 0.5283, 0.1582, 0.5146, 0.2032, 0.51, 0.25, 0.5146, 0.2968, 0.5283, 0.3418, 0.5504, 0.3833, 0.5803, 0.4197, 0.6167, 0.4496, 0.6582, 0.4717, 0.7032, 0.4854])
me_cylinder_004.materials.append(mat_material_001)
me_cylinder_004.update()
me_cylinder_005 = bpy.data.meshes.new('Cylinder.005')
me_cylinder_005.from_pydata([(0.0, 0.02, -0.5), (0.0, 0.02, 0.5), (0.003902, 0.01962, -0.5), (0.003902, 0.01962, 0.5), (0.007654, 0.01848, -0.5), (0.007654, 0.01848, 0.5), (0.01111, 0.01663, -0.5), (0.01111, 0.01663, 0.5), (0.01414, 0.01414, -0.5), (0.01414, 0.01414, 0.5), (0.01663, 0.01111, -0.5), (0.01663, 0.01111, 0.5), (0.01848, 0.007654, -0.5), (0.01848, 0.007654, 0.5), (0.01962, 0.003902, -0.5), (0.01962, 0.003902, 0.5), (0.02, 0.0, -0.5), (0.02, 0.0, 0.5), (0.01962, -0.003902, -0.5), (0.01962, -0.003902, 0.5), (0.01848, -0.007654, -0.5), (0.01848, -0.007654, 0.5), (0.01663, -0.01111, -0.5), (0.01663, -0.01111, 0.5), (0.01414, -0.01414, -0.5), (0.01414, -0.01414, 0.5), (0.01111, -0.01663, -0.5), (0.01111, -0.01663, 0.5), (0.007654, -0.01848, -0.5), (0.007654, -0.01848, 0.5), (0.003902, -0.01962, -0.5), (0.003902, -0.01962, 0.5), (0.0, -0.02, -0.5), (0.0, -0.02, 0.5), (-0.003902, -0.01962, -0.5), (-0.003902, -0.01962, 0.5), (-0.007654, -0.01848, -0.5), (-0.007654, -0.01848, 0.5), (-0.01111, -0.01663, -0.5), (-0.01111, -0.01663, 0.5), (-0.01414, -0.01414, -0.5), (-0.01414, -0.01414, 0.5), (-0.01663, -0.01111, -0.5), (-0.01663, -0.01111, 0.5), (-0.01848, -0.007654, -0.5), (-0.01848, -0.007654, 0.5), (-0.01962, -0.003902, -0.5), (-0.01962, -0.003902, 0.5), (-0.02, 0.0, -0.5), (-0.02, 0.0, 0.5), (-0.01962, 0.003902, -0.5), (-0.01962, 0.003902, 0.5), (-0.01848, 0.007654, -0.5), (-0.01848, 0.007654, 0.5), (-0.01663, 0.01111, -0.5), (-0.01663, 0.01111, 0.5), (-0.01414, 0.01414, -0.5), (-0.01414, 0.01414, 0.5), (-0.01111, 0.01663, -0.5), (-0.01111, 0.01663, 0.5), (-0.007654, 0.01848, -0.5), (-0.007654, 0.01848, 0.5), (-0.003902, 0.01962, -0.5), (-0.003902, 0.01962, 0.5)], [], [(0, 1, 3, 2), (2, 3, 5, 4), (4, 5, 7, 6), (6, 7, 9, 8), (8, 9, 11, 10), (10, 11, 13, 12), (12, 13, 15, 14), (14, 15, 17, 16), (16, 17, 19, 18), (18, 19, 21, 20), (20, 21, 23, 22), (22, 23, 25, 24), (24, 25, 27, 26), (26, 27, 29, 28), (28, 29, 31, 30), (30, 31, 33, 32), (32, 33, 35, 34), (34, 35, 37, 36), (36, 37, 39, 38), (38, 39, 41, 40), (40, 41, 43, 42), (42, 43, 45, 44), (44, 45, 47, 46), (46, 47, 49, 48), (48, 49, 51, 50), (50, 51, 53, 52), (52, 53, 55, 54), (54, 55, 57, 56), (56, 57, 59, 58), (58, 59, 61, 60), (3, 1, 63, 61, 59, 57, 55, 53, 51, 49, 47, 45, 43, 41, 39, 37, 35, 33, 31, 29, 27, 25, 23, 21, 19, 17, 15, 13, 11, 9, 7, 5), (60, 61, 63, 62), (62, 63, 1, 0), (0, 2, 4, 6, 8, 10, 12, 14, 16, 18, 20, 22, 24, 26, 28, 30, 32, 34, 36, 38, 40, 42, 44, 46, 48, 50, 52, 54, 56, 58, 60, 62)])
_uv = me_cylinder_005.uv_layers.new(name='UVMap')
_uv.uv.foreach_set('vector', [1.0, 0.5, 1.0, 1.0, 0.9688, 1.0, 0.9688, 0.5, 0.9688, 0.5, 0.9688, 1.0, 0.9375, 1.0, 0.9375, 0.5, 0.9375, 0.5, 0.9375, 1.0, 0.9062, 1.0, 0.9062, 0.5, 0.9062, 0.5, 0.9062, 1.0, 0.875, 1.0, 0.875, 0.5, 0.875, 0.5, 0.875, 1.0, 0.8438, 1.0, 0.8438, 0.5, 0.8438, 0.5, 0.8438, 1.0, 0.8125, 1.0, 0.8125, 0.5, 0.8125, 0.5, 0.8125, 1.0, 0.7812, 1.0, 0.7812, 0.5, 0.7812, 0.5, 0.7812, 1.0, 0.75, 1.0, 0.75, 0.5, 0.75, 0.5, 0.75, 1.0, 0.7188, 1.0, 0.7188, 0.5, 0.7188, 0.5, 0.7188, 1.0, 0.6875, 1.0, 0.6875, 0.5, 0.6875, 0.5, 0.6875, 1.0, 0.6562, 1.0, 0.6562, 0.5, 0.6562, 0.5, 0.6562, 1.0, 0.625, 1.0, 0.625, 0.5, 0.625, 0.5, 0.625, 1.0, 0.5938, 1.0, 0.5938, 0.5, 0.5938, 0.5, 0.5938, 1.0, 0.5625, 1.0, 0.5625, 0.5, 0.5625, 0.5, 0.5625, 1.0, 0.5312, 1.0, 0.5312, 0.5, 0.5312, 0.5, 0.5312, 1.0, 0.5, 1.0, 0.5, 0.5, 0.5, 0.5, 0.5, 1.0, 0.4688, 1.0, 0.4688, 0.5, 0.4688, 0.5, 0.4688, 1.0, 0.4375, 1.0, 0.4375, 0.5, 0.4375, 0.5, 0.4375, 1.0, 0.4062, 1.0, 0.4062, 0.5, 0.4062, 0.5, 0.4062, 1.0, 0.375, 1.0, 0.375, 0.5, 0.375, 0.5, 0.375, 1.0, 0.3438, 1.0, 0.3438, 0.5, 0.3438, 0.5, 0.3438, 1.0, 0.3125, 1.0, 0.3125, 0.5, 0.3125, 0.5, 0.3125, 1.0, 0.2812, 1.0, 0.2812, 0.5, 0.2812, 0.5, 0.2812, 1.0, 0.25, 1.0, 0.25, 0.5, 0.25, 0.5, 0.25, 1.0, 0.2188, 1.0, 0.2188, 0.5, 0.2188, 0.5, 0.2188, 1.0, 0.1875, 1.0, 0.1875, 0.5, 0.1875, 0.5, 0.1875, 1.0, 0.1562, 1.0, 0.1562, 0.5, 0.1562, 0.5, 0.1562, 1.0, 0.125, 1.0, 0.125, 0.5, 0.125, 0.5, 0.125, 1.0, 0.09375, 1.0, 0.09375, 0.5, 0.09375, 0.5, 0.09375, 1.0, 0.0625, 1.0, 0.0625, 0.5, 0.2968, 0.4854, 0.25, 0.49, 0.2032, 0.4854, 0.1582, 0.4717, 0.1167, 0.4496, 0.08029, 0.4197, 0.05045, 0.3833, 0.02827, 0.3418, 0.01461, 0.2968, 0.01, 0.25, 0.01461, 0.2032, 0.02827, 0.1582, 0.05045, 0.1167, 0.08029, 0.08029, 0.1167, 0.05045, 0.1582, 0.02827, 0.2032, 0.01461, 0.25, 0.01, 0.2968, 0.01461, 0.3418, 0.02827, 0.3833, 0.05045, 0.4197, 0.08029, 0.4496, 0.1167, 0.4717, 0.1582, 0.4854, 0.2032, 0.49, 0.25, 0.4854, 0.2968, 0.4717, 0.3418, 0.4496, 0.3833, 0.4197, 0.4197, 0.3833, 0.4496, 0.3418, 0.4717, 0.0625, 0.5, 0.0625, 1.0, 0.03125, 1.0, 0.03125, 0.5, 0.03125, 0.5, 0.03125, 1.0, 0.0, 1.0, 0.0, 0.5, 0.75, 0.49, 0.7968, 0.4854, 0.8418, 0.4717, 0.8833, 0.4496, 0.9197, 0.4197, 0.9496, 0.3833, 0.9717, 0.3418, 0.9854, 0.2968, 0.99, 0.25, 0.9854, 0.2032, 0.9717, 0.1582, 0.9496, 0.1167, 0.9197, 0.08029, 0.8833, 0.05045, 0.8418, 0.02827, 0.7968, 0.01461, 0.75, 0.01, 0.7032, 0.01461, 0.6582, 0.02827, 0.6167, 0.05045, 0.5803, 0.08029, 0.5504, 0.1167, 0.5283, 0.1582, 0.5146, 0.2032, 0.51, 0.25, 0.5146, 0.2968, 0.5283, 0.3418, 0.5504, 0.3833, 0.5803, 0.4197, 0.6167, 0.4496, 0.6582, 0.4717, 0.7032, 0.4854])
me_cylinder_005.materials.append(mat_material_001)
me_cylinder_005.update()
me_cylinder_006 = bpy.data.meshes.new('Cylinder.006')
me_cylinder_006.from_pydata([(0.0, 0.02, -0.5), (0.0, 0.02, 0.5), (0.003902, 0.01962, -0.5), (0.003902, 0.01962, 0.5), (0.007654, 0.01848, -0.5), (0.007654, 0.01848, 0.5), (0.01111, 0.01663, -0.5), (0.01111, 0.01663, 0.5), (0.01414, 0.01414, -0.5), (0.01414, 0.01414, 0.5), (0.01663, 0.01111, -0.5), (0.01663, 0.01111, 0.5), (0.01848, 0.007654, -0.5), (0.01848, 0.007654, 0.5), (0.01962, 0.003902, -0.5), (0.01962, 0.003902, 0.5), (0.02, 0.0, -0.5), (0.02, 0.0, 0.5), (0.01962, -0.003902, -0.5), (0.01962, -0.003902, 0.5), (0.01848, -0.007654, -0.5), (0.01848, -0.007654, 0.5), (0.01663, -0.01111, -0.5), (0.01663, -0.01111, 0.5), (0.01414, -0.01414, -0.5), (0.01414, -0.01414, 0.5), (0.01111, -0.01663, -0.5), (0.01111, -0.01663, 0.5), (0.007654, -0.01848, -0.5), (0.007654, -0.01848, 0.5), (0.003902, -0.01962, -0.5), (0.003902, -0.01962, 0.5), (0.0, -0.02, -0.5), (0.0, -0.02, 0.5), (-0.003902, -0.01962, -0.5), (-0.003902, -0.01962, 0.5), (-0.007654, -0.01848, -0.5), (-0.007654, -0.01848, 0.5), (-0.01111, -0.01663, -0.5), (-0.01111, -0.01663, 0.5), (-0.01414, -0.01414, -0.5), (-0.01414, -0.01414, 0.5), (-0.01663, -0.01111, -0.5), (-0.01663, -0.01111, 0.5), (-0.01848, -0.007654, -0.5), (-0.01848, -0.007654, 0.5), (-0.01962, -0.003902, -0.5), (-0.01962, -0.003902, 0.5), (-0.02, 0.0, -0.5), (-0.02, 0.0, 0.5), (-0.01962, 0.003902, -0.5), (-0.01962, 0.003902, 0.5), (-0.01848, 0.007654, -0.5), (-0.01848, 0.007654, 0.5), (-0.01663, 0.01111, -0.5), (-0.01663, 0.01111, 0.5), (-0.01414, 0.01414, -0.5), (-0.01414, 0.01414, 0.5), (-0.01111, 0.01663, -0.5), (-0.01111, 0.01663, 0.5), (-0.007654, 0.01848, -0.5), (-0.007654, 0.01848, 0.5), (-0.003902, 0.01962, -0.5), (-0.003902, 0.01962, 0.5)], [], [(0, 1, 3, 2), (2, 3, 5, 4), (4, 5, 7, 6), (6, 7, 9, 8), (8, 9, 11, 10), (10, 11, 13, 12), (12, 13, 15, 14), (14, 15, 17, 16), (16, 17, 19, 18), (18, 19, 21, 20), (20, 21, 23, 22), (22, 23, 25, 24), (24, 25, 27, 26), (26, 27, 29, 28), (28, 29, 31, 30), (30, 31, 33, 32), (32, 33, 35, 34), (34, 35, 37, 36), (36, 37, 39, 38), (38, 39, 41, 40), (40, 41, 43, 42), (42, 43, 45, 44), (44, 45, 47, 46), (46, 47, 49, 48), (48, 49, 51, 50), (50, 51, 53, 52), (52, 53, 55, 54), (54, 55, 57, 56), (56, 57, 59, 58), (58, 59, 61, 60), (3, 1, 63, 61, 59, 57, 55, 53, 51, 49, 47, 45, 43, 41, 39, 37, 35, 33, 31, 29, 27, 25, 23, 21, 19, 17, 15, 13, 11, 9, 7, 5), (60, 61, 63, 62), (62, 63, 1, 0), (0, 2, 4, 6, 8, 10, 12, 14, 16, 18, 20, 22, 24, 26, 28, 30, 32, 34, 36, 38, 40, 42, 44, 46, 48, 50, 52, 54, 56, 58, 60, 62)])
_uv = me_cylinder_006.uv_layers.new(name='UVMap')
_uv.uv.foreach_set('vector', [1.0, 0.5, 1.0, 1.0, 0.9688, 1.0, 0.9688, 0.5, 0.9688, 0.5, 0.9688, 1.0, 0.9375, 1.0, 0.9375, 0.5, 0.9375, 0.5, 0.9375, 1.0, 0.9062, 1.0, 0.9062, 0.5, 0.9062, 0.5, 0.9062, 1.0, 0.875, 1.0, 0.875, 0.5, 0.875, 0.5, 0.875, 1.0, 0.8438, 1.0, 0.8438, 0.5, 0.8438, 0.5, 0.8438, 1.0, 0.8125, 1.0, 0.8125, 0.5, 0.8125, 0.5, 0.8125, 1.0, 0.7812, 1.0, 0.7812, 0.5, 0.7812, 0.5, 0.7812, 1.0, 0.75, 1.0, 0.75, 0.5, 0.75, 0.5, 0.75, 1.0, 0.7188, 1.0, 0.7188, 0.5, 0.7188, 0.5, 0.7188, 1.0, 0.6875, 1.0, 0.6875, 0.5, 0.6875, 0.5, 0.6875, 1.0, 0.6562, 1.0, 0.6562, 0.5, 0.6562, 0.5, 0.6562, 1.0, 0.625, 1.0, 0.625, 0.5, 0.625, 0.5, 0.625, 1.0, 0.5938, 1.0, 0.5938, 0.5, 0.5938, 0.5, 0.5938, 1.0, 0.5625, 1.0, 0.5625, 0.5, 0.5625, 0.5, 0.5625, 1.0, 0.5312, 1.0, 0.5312, 0.5, 0.5312, 0.5, 0.5312, 1.0, 0.5, 1.0, 0.5, 0.5, 0.5, 0.5, 0.5, 1.0, 0.4688, 1.0, 0.4688, 0.5, 0.4688, 0.5, 0.4688, 1.0, 0.4375, 1.0, 0.4375, 0.5, 0.4375, 0.5, 0.4375, 1.0, 0.4062, 1.0, 0.4062, 0.5, 0.4062, 0.5, 0.4062, 1.0, 0.375, 1.0, 0.375, 0.5, 0.375, 0.5, 0.375, 1.0, 0.3438, 1.0, 0.3438, 0.5, 0.3438, 0.5, 0.3438, 1.0, 0.3125, 1.0, 0.3125, 0.5, 0.3125, 0.5, 0.3125, 1.0, 0.2812, 1.0, 0.2812, 0.5, 0.2812, 0.5, 0.2812, 1.0, 0.25, 1.0, 0.25, 0.5, 0.25, 0.5, 0.25, 1.0, 0.2188, 1.0, 0.2188, 0.5, 0.2188, 0.5, 0.2188, 1.0, 0.1875, 1.0, 0.1875, 0.5, 0.1875, 0.5, 0.1875, 1.0, 0.1562, 1.0, 0.1562, 0.5, 0.1562, 0.5, 0.1562, 1.0, 0.125, 1.0, 0.125, 0.5, 0.125, 0.5, 0.125, 1.0, 0.09375, 1.0, 0.09375, 0.5, 0.09375, 0.5, 0.09375, 1.0, 0.0625, 1.0, 0.0625, 0.5, 0.2968, 0.4854, 0.25, 0.49, 0.2032, 0.4854, 0.1582, 0.4717, 0.1167, 0.4496, 0.08029, 0.4197, 0.05045, 0.3833, 0.02827, 0.3418, 0.01461, 0.2968, 0.01, 0.25, 0.01461, 0.2032, 0.02827, 0.1582, 0.05045, 0.1167, 0.08029, 0.08029, 0.1167, 0.05045, 0.1582, 0.02827, 0.2032, 0.01461, 0.25, 0.01, 0.2968, 0.01461, 0.3418, 0.02827, 0.3833, 0.05045, 0.4197, 0.08029, 0.4496, 0.1167, 0.4717, 0.1582, 0.4854, 0.2032, 0.49, 0.25, 0.4854, 0.2968, 0.4717, 0.3418, 0.4496, 0.3833, 0.4197, 0.4197, 0.3833, 0.4496, 0.3418, 0.4717, 0.0625, 0.5, 0.0625, 1.0, 0.03125, 1.0, 0.03125, 0.5, 0.03125, 0.5, 0.03125, 1.0, 0.0, 1.0, 0.0, 0.5, 0.75, 0.49, 0.7968, 0.4854, 0.8418, 0.4717, 0.8833, 0.4496, 0.9197, 0.4197, 0.9496, 0.3833, 0.9717, 0.3418, 0.9854, 0.2968, 0.99, 0.25, 0.9854, 0.2032, 0.9717, 0.1582, 0.9496, 0.1167, 0.9197, 0.08029, 0.8833, 0.05045, 0.8418, 0.02827, 0.7968, 0.01461, 0.75, 0.01, 0.7032, 0.01461, 0.6582, 0.02827, 0.6167, 0.05045, 0.5803, 0.08029, 0.5504, 0.1167, 0.5283, 0.1582, 0.5146, 0.2032, 0.51, 0.25, 0.5146, 0.2968, 0.5283, 0.3418, 0.5504, 0.3833, 0.5803, 0.4197, 0.6167, 0.4496, 0.6582, 0.4717, 0.7032, 0.4854])
me_cylinder_006.materials.append(mat_material_001)
me_cylinder_006.update()
me_cylinder_007 = bpy.data.meshes.new('Cylinder.007')
me_cylinder_007.from_pydata([(0.0, 0.1, -0.005), (0.0, 0.1, 0.005), (0.01951, 0.09808, -0.005), (0.01951, 0.09808, 0.005), (0.03827, 0.09239, -0.005), (0.03827, 0.09239, 0.005), (0.05556, 0.08315, -0.005), (0.05556, 0.08315, 0.005), (0.07071, 0.07071, -0.005), (0.07071, 0.07071, 0.005), (0.08315, 0.05556, -0.005), (0.08315, 0.05556, 0.005), (0.09239, 0.03827, -0.005), (0.09239, 0.03827, 0.005), (0.09808, 0.01951, -0.005), (0.09808, 0.01951, 0.005), (0.1, 0.0, -0.005), (0.1, 0.0, 0.005), (0.09808, -0.01951, -0.005), (0.09808, -0.01951, 0.005), (0.09239, -0.03827, -0.005), (0.09239, -0.03827, 0.005), (0.08315, -0.05556, -0.005), (0.08315, -0.05556, 0.005), (0.07071, -0.07071, -0.005), (0.07071, -0.07071, 0.005), (0.05556, -0.08315, -0.005), (0.05556, -0.08315, 0.005), (0.03827, -0.09239, -0.005), (0.03827, -0.09239, 0.005), (0.01951, -0.09808, -0.005), (0.01951, -0.09808, 0.005), (0.0, -0.1, -0.005), (0.0, -0.1, 0.005), (-0.01951, -0.09808, -0.005), (-0.01951, -0.09808, 0.005), (-0.03827, -0.09239, -0.005), (-0.03827, -0.09239, 0.005), (-0.05556, -0.08315, -0.005), (-0.05556, -0.08315, 0.005), (-0.07071, -0.07071, -0.005), (-0.07071, -0.07071, 0.005), (-0.08315, -0.05556, -0.005), (-0.08315, -0.05556, 0.005), (-0.09239, -0.03827, -0.005), (-0.09239, -0.03827, 0.005), (-0.09808, -0.01951, -0.005), (-0.09808, -0.01951, 0.005), (-0.1, 0.0, -0.005), (-0.1, 0.0, 0.005), (-0.09808, 0.01951, -0.005), (-0.09808, 0.01951, 0.005), (-0.09239, 0.03827, -0.005), (-0.09239, 0.03827, 0.005), (-0.08315, 0.05556, -0.005), (-0.08315, 0.05556, 0.005), (-0.07071, 0.07071, -0.005), (-0.07071, 0.07071, 0.005), (-0.05556, 0.08315, -0.005), (-0.05556, 0.08315, 0.005), (-0.03827, 0.09239, -0.005), (-0.03827, 0.09239, 0.005), (-0.01951, 0.09808, -0.005), (-0.01951, 0.09808, 0.005)], [], [(0, 1, 3, 2), (2, 3, 5, 4), (4, 5, 7, 6), (6, 7, 9, 8), (8, 9, 11, 10), (10, 11, 13, 12), (12, 13, 15, 14), (14, 15, 17, 16), (16, 17, 19, 18), (18, 19, 21, 20), (20, 21, 23, 22), (22, 23, 25, 24), (24, 25, 27, 26), (26, 27, 29, 28), (28, 29, 31, 30), (30, 31, 33, 32), (32, 33, 35, 34), (34, 35, 37, 36), (36, 37, 39, 38), (38, 39, 41, 40), (40, 41, 43, 42), (42, 43, 45, 44), (44, 45, 47, 46), (46, 47, 49, 48), (48, 49, 51, 50), (50, 51, 53, 52), (52, 53, 55, 54), (54, 55, 57, 56), (56, 57, 59, 58), (58, 59, 61, 60), (3, 1, 63, 61, 59, 57, 55, 53, 51, 49, 47, 45, 43, 41, 39, 37, 35, 33, 31, 29, 27, 25, 23, 21, 19, 17, 15, 13, 11, 9, 7, 5), (60, 61, 63, 62), (62, 63, 1, 0), (0, 2, 4, 6, 8, 10, 12, 14, 16, 18, 20, 22, 24, 26, 28, 30, 32, 34, 36, 38, 40, 42, 44, 46, 48, 50, 52, 54, 56, 58, 60, 62)])
_uv = me_cylinder_007.uv_layers.new(name='UVMap')
_uv.uv.foreach_set('vector', [1.0, 0.5, 1.0, 1.0, 0.9688, 1.0, 0.9688, 0.5, 0.9688, 0.5, 0.9688, 1.0, 0.9375, 1.0, 0.9375, 0.5, 0.9375, 0.5, 0.9375, 1.0, 0.9062, 1.0, 0.9062, 0.5, 0.9062, 0.5, 0.9062, 1.0, 0.875, 1.0, 0.875, 0.5, 0.875, 0.5, 0.875, 1.0, 0.8438, 1.0, 0.8438, 0.5, 0.8438, 0.5, 0.8438, 1.0, 0.8125, 1.0, 0.8125, 0.5, 0.8125, 0.5, 0.8125, 1.0, 0.7812, 1.0, 0.7812, 0.5, 0.7812, 0.5, 0.7812, 1.0, 0.75, 1.0, 0.75, 0.5, 0.75, 0.5, 0.75, 1.0, 0.7188, 1.0, 0.7188, 0.5, 0.7188, 0.5, 0.7188, 1.0, 0.6875, 1.0, 0.6875, 0.5, 0.6875, 0.5, 0.6875, 1.0, 0.6562, 1.0, 0.6562, 0.5, 0.6562, 0.5, 0.6562, 1.0, 0.625, 1.0, 0.625, 0.5, 0.625, 0.5, 0.625, 1.0, 0.5938, 1.0, 0.5938, 0.5, 0.5938, 0.5, 0.5938, 1.0, 0.5625, 1.0, 0.5625, 0.5, 0.5625, 0.5, 0.5625, 1.0, 0.5312, 1.0, 0.5312, 0.5, 0.5312, 0.5, 0.5312, 1.0, 0.5, 1.0, 0.5, 0.5, 0.5, 0.5, 0.5, 1.0, 0.4688, 1.0, 0.4688, 0.5, 0.4688, 0.5, 0.4688, 1.0, 0.4375, 1.0, 0.4375, 0.5, 0.4375, 0.5, 0.4375, 1.0, 0.4062, 1.0, 0.4062, 0.5, 0.4062, 0.5, 0.4062, 1.0, 0.375, 1.0, 0.375, 0.5, 0.375, 0.5, 0.375, 1.0, 0.3438, 1.0, 0.3438, 0.5, 0.3438, 0.5, 0.3438, 1.0, 0.3125, 1.0, 0.3125, 0.5, 0.3125, 0.5, 0.3125, 1.0, 0.2812, 1.0, 0.2812, 0.5, 0.2812, 0.5, 0.2812, 1.0, 0.25, 1.0, 0.25, 0.5, 0.25, 0.5, 0.25, 1.0, 0.2188, 1.0, 0.2188, 0.5, 0.2188, 0.5, 0.2188, 1.0, 0.1875, 1.0, 0.1875, 0.5, 0.1875, 0.5, 0.1875, 1.0, 0.1562, 1.0, 0.1562, 0.5, 0.1562, 0.5, 0.1562, 1.0, 0.125, 1.0, 0.125, 0.5, 0.125, 0.5, 0.125, 1.0, 0.09375, 1.0, 0.09375, 0.5, 0.09375, 0.5, 0.09375, 1.0, 0.0625, 1.0, 0.0625, 0.5, 0.2968, 0.4854, 0.25, 0.49, 0.2032, 0.4854, 0.1582, 0.4717, 0.1167, 0.4496, 0.08029, 0.4197, 0.05045, 0.3833, 0.02827, 0.3418, 0.01461, 0.2968, 0.01, 0.25, 0.01461, 0.2032, 0.02827, 0.1582, 0.05045, 0.1167, 0.08029, 0.08029, 0.1167, 0.05045, 0.1582, 0.02827, 0.2032, 0.01461, 0.25, 0.01, 0.2968, 0.01461, 0.3418, 0.02827, 0.3833, 0.05045, 0.4197, 0.08029, 0.4496, 0.1167, 0.4717, 0.1582, 0.4854, 0.2032, 0.49, 0.25, 0.4854, 0.2968, 0.4717, 0.3418, 0.4496, 0.3833, 0.4197, 0.4197, 0.3833, 0.4496, 0.3418, 0.4717, 0.0625, 0.5, 0.0625, 1.0, 0.03125, 1.0, 0.03125, 0.5, 0.03125, 0.5, 0.03125, 1.0, 0.0, 1.0, 0.0, 0.5, 0.75, 0.49, 0.7968, 0.4854, 0.8418, 0.4717, 0.8833, 0.4496, 0.9197, 0.4197, 0.9496, 0.3833, 0.9717, 0.3418, 0.9854, 0.2968, 0.99, 0.25, 0.9854, 0.2032, 0.9717, 0.1582, 0.9496, 0.1167, 0.9197, 0.08029, 0.8833, 0.05045, 0.8418, 0.02827, 0.7968, 0.01461, 0.75, 0.01, 0.7032, 0.01461, 0.6582, 0.02827, 0.6167, 0.05045, 0.5803, 0.08029, 0.5504, 0.1167, 0.5283, 0.1582, 0.5146, 0.2032, 0.51, 0.25, 0.5146, 0.2968, 0.5283, 0.3418, 0.5504, 0.3833, 0.5803, 0.4197, 0.6167, 0.4496, 0.6582, 0.4717, 0.7032, 0.4854])
me_cylinder_007.materials.append(mat_material_001)
me_cylinder_007.update()
me_cylinder_011 = bpy.data.meshes.new('Cylinder.011')
me_cylinder_011.from_pydata([(0.0, 0.01, -0.01), (0.0, 0.01, 0.01), (0.009511, 0.00309, -0.01), (0.009511, 0.00309, 0.01), (0.005878, -0.00809, -0.01), (0.005878, -0.00809, 0.01), (-0.005878, -0.00809, -0.01), (-0.005878, -0.00809, 0.01), (-0.009511, 0.00309, -0.01), (-0.009511, 0.00309, 0.01)], [], [(0, 1, 3, 2), (2, 3, 5, 4), (4, 5, 7, 6), (3, 1, 9, 7, 5), (6, 7, 9, 8), (8, 9, 1, 0), (0, 2, 4, 6, 8)])
_uv = me_cylinder_011.uv_layers.new(name='UVMap')
_uv.uv.foreach_set('vector', [1.0, 0.5, 1.0, 1.0, 0.8, 1.0, 0.8, 0.5, 0.8, 0.5, 0.8, 1.0, 0.6, 1.0, 0.6, 0.5, 0.6, 0.5, 0.6, 1.0, 0.4, 1.0, 0.4, 0.5, 0.4783, 0.3242, 0.25, 0.49, 0.02175, 0.3242, 0.1089, 0.05584, 0.3911, 0.05584, 0.4, 0.5, 0.4, 1.0, 0.2, 1.0, 0.2, 0.5, 0.2, 0.5, 0.2, 1.0, 2.98e-08, 1.0, 2.98e-08, 0.5, 0.75, 0.49, 0.9783, 0.3242, 0.8911, 0.05584, 0.6089, 0.05584, 0.5217, 0.3242])
me_cylinder_011.materials.append(mat_material_001)
me_cylinder_011.update()
me_cylinder_012 = bpy.data.meshes.new('Cylinder.012')
me_cylinder_012.from_pydata([(0.0, 0.01, -0.01), (0.0, 0.01, 0.01), (0.009511, 0.00309, -0.01), (0.009511, 0.00309, 0.01), (0.005878, -0.00809, -0.01), (0.005878, -0.00809, 0.01), (-0.005878, -0.00809, -0.01), (-0.005878, -0.00809, 0.01), (-0.009511, 0.00309, -0.01), (-0.009511, 0.00309, 0.01)], [], [(0, 1, 3, 2), (2, 3, 5, 4), (4, 5, 7, 6), (3, 1, 9, 7, 5), (6, 7, 9, 8), (8, 9, 1, 0), (0, 2, 4, 6, 8)])
_uv = me_cylinder_012.uv_layers.new(name='UVMap')
_uv.uv.foreach_set('vector', [1.0, 0.5, 1.0, 1.0, 0.8, 1.0, 0.8, 0.5, 0.8, 0.5, 0.8, 1.0, 0.6, 1.0, 0.6, 0.5, 0.6, 0.5, 0.6, 1.0, 0.4, 1.0, 0.4, 0.5, 0.4783, 0.3242, 0.25, 0.49, 0.02175, 0.3242, 0.1089, 0.05584, 0.3911, 0.05584, 0.4, 0.5, 0.4, 1.0, 0.2, 1.0, 0.2, 0.5, 0.2, 0.5, 0.2, 1.0, 2.98e-08, 1.0, 2.98e-08, 0.5, 0.75, 0.49, 0.9783, 0.3242, 0.8911, 0.05584, 0.6089, 0.05584, 0.5217, 0.3242])
me_cylinder_012.materials.append(mat_material_001)
me_cylinder_012.update()
me_cylinder_013 = bpy.data.meshes.new('Cylinder.013')
me_cylinder_013.from_pydata([(0.0, 0.01, -0.01), (0.0, 0.01, 0.01), (0.009511, 0.00309, -0.01), (0.009511, 0.00309, 0.01), (0.005878, -0.00809, -0.01), (0.005878, -0.00809, 0.01), (-0.005878, -0.00809, -0.01), (-0.005878, -0.00809, 0.01), (-0.009511, 0.00309, -0.01), (-0.009511, 0.00309, 0.01)], [], [(0, 1, 3, 2), (2, 3, 5, 4), (4, 5, 7, 6), (3, 1, 9, 7, 5), (6, 7, 9, 8), (8, 9, 1, 0), (0, 2, 4, 6, 8)])
_uv = me_cylinder_013.uv_layers.new(name='UVMap')
_uv.uv.foreach_set('vector', [1.0, 0.5, 1.0, 1.0, 0.8, 1.0, 0.8, 0.5, 0.8, 0.5, 0.8, 1.0, 0.6, 1.0, 0.6, 0.5, 0.6, 0.5, 0.6, 1.0, 0.4, 1.0, 0.4, 0.5, 0.4783, 0.3242, 0.25, 0.49, 0.02175, 0.3242, 0.1089, 0.05584, 0.3911, 0.05584, 0.4, 0.5, 0.4, 1.0, 0.2, 1.0, 0.2, 0.5, 0.2, 0.5, 0.2, 1.0, 2.98e-08, 1.0, 2.98e-08, 0.5, 0.75, 0.49, 0.9783, 0.3242, 0.8911, 0.05584, 0.6089, 0.05584, 0.5217, 0.3242])
me_cylinder_013.materials.append(mat_material_001)
me_cylinder_013.update()
me_cylinder_014 = bpy.data.meshes.new('Cylinder.014')
me_cylinder_014.from_pydata([(0.0, 0.1, -0.005), (0.0, 0.1, 0.005), (0.01951, 0.09808, -0.005), (0.01951, 0.09808, 0.005), (0.03827, 0.09239, -0.005), (0.03827, 0.09239, 0.005), (0.05556, 0.08315, -0.005), (0.05556, 0.08315, 0.005), (0.07071, 0.07071, -0.005), (0.07071, 0.07071, 0.005), (0.08315, 0.05556, -0.005), (0.08315, 0.05556, 0.005), (0.09239, 0.03827, -0.005), (0.09239, 0.03827, 0.005), (0.09808, 0.01951, -0.005), (0.09808, 0.01951, 0.005), (0.1, 0.0, -0.005), (0.1, 0.0, 0.005), (0.09808, -0.01951, -0.005), (0.09808, -0.01951, 0.005), (0.09239, -0.03827, -0.005), (0.09239, -0.03827, 0.005), (0.08315, -0.05556, -0.005), (0.08315, -0.05556, 0.005), (0.07071, -0.07071, -0.005), (0.07071, -0.07071, 0.005), (0.05556, -0.08315, -0.005), (0.05556, -0.08315, 0.005), (0.03827, -0.09239, -0.005), (0.03827, -0.09239, 0.005), (0.01951, -0.09808, -0.005), (0.01951, -0.09808, 0.005), (0.0, -0.1, -0.005), (0.0, -0.1, 0.005), (-0.01951, -0.09808, -0.005), (-0.01951, -0.09808, 0.005), (-0.03827, -0.09239, -0.005), (-0.03827, -0.09239, 0.005), (-0.05556, -0.08315, -0.005), (-0.05556, -0.08315, 0.005), (-0.07071, -0.07071, -0.005), (-0.07071, -0.07071, 0.005), (-0.08315, -0.05556, -0.005), (-0.08315, -0.05556, 0.005), (-0.09239, -0.03827, -0.005), (-0.09239, -0.03827, 0.005), (-0.09808, -0.01951, -0.005), (-0.09808, -0.01951, 0.005), (-0.1, 0.0, -0.005), (-0.1, 0.0, 0.005), (-0.09808, 0.01951, -0.005), (-0.09808, 0.01951, 0.005), (-0.09239, 0.03827, -0.005), (-0.09239, 0.03827, 0.005), (-0.08315, 0.05556, -0.005), (-0.08315, 0.05556, 0.005), (-0.07071, 0.07071, -0.005), (-0.07071, 0.07071, 0.005), (-0.05556, 0.08315, -0.005), (-0.05556, 0.08315, 0.005), (-0.03827, 0.09239, -0.005), (-0.03827, 0.09239, 0.005), (-0.01951, 0.09808, -0.005), (-0.01951, 0.09808, 0.005)], [], [(0, 1, 3, 2), (2, 3, 5, 4), (4, 5, 7, 6), (6, 7, 9, 8), (8, 9, 11, 10), (10, 11, 13, 12), (12, 13, 15, 14), (14, 15, 17, 16), (16, 17, 19, 18), (18, 19, 21, 20), (20, 21, 23, 22), (22, 23, 25, 24), (24, 25, 27, 26), (26, 27, 29, 28), (28, 29, 31, 30), (30, 31, 33, 32), (32, 33, 35, 34), (34, 35, 37, 36), (36, 37, 39, 38), (38, 39, 41, 40), (40, 41, 43, 42), (42, 43, 45, 44), (44, 45, 47, 46), (46, 47, 49, 48), (48, 49, 51, 50), (50, 51, 53, 52), (52, 53, 55, 54), (54, 55, 57, 56), (56, 57, 59, 58), (58, 59, 61, 60), (3, 1, 63, 61, 59, 57, 55, 53, 51, 49, 47, 45, 43, 41, 39, 37, 35, 33, 31, 29, 27, 25, 23, 21, 19, 17, 15, 13, 11, 9, 7, 5), (60, 61, 63, 62), (62, 63, 1, 0), (0, 2, 4, 6, 8, 10, 12, 14, 16, 18, 20, 22, 24, 26, 28, 30, 32, 34, 36, 38, 40, 42, 44, 46, 48, 50, 52, 54, 56, 58, 60, 62)])
_uv = me_cylinder_014.uv_layers.new(name='UVMap')
_uv.uv.foreach_set('vector', [1.0, 0.5, 1.0, 1.0, 0.9688, 1.0, 0.9688, 0.5, 0.9688, 0.5, 0.9688, 1.0, 0.9375, 1.0, 0.9375, 0.5, 0.9375, 0.5, 0.9375, 1.0, 0.9062, 1.0, 0.9062, 0.5, 0.9062, 0.5, 0.9062, 1.0, 0.875, 1.0, 0.875, 0.5, 0.875, 0.5, 0.875, 1.0, 0.8438, 1.0, 0.8438, 0.5, 0.8438, 0.5, 0.8438, 1.0, 0.8125, 1.0, 0.8125, 0.5, 0.8125, 0.5, 0.8125, 1.0, 0.7812, 1.0, 0.7812, 0.5, 0.7812, 0.5, 0.7812, 1.0, 0.75, 1.0, 0.75, 0.5, 0.75, 0.5, 0.75, 1.0, 0.7188, 1.0, 0.7188, 0.5, 0.7188, 0.5, 0.7188, 1.0, 0.6875, 1.0, 0.6875, 0.5, 0.6875, 0.5, 0.6875, 1.0, 0.6562, 1.0, 0.6562, 0.5, 0.6562, 0.5, 0.6562, 1.0, 0.625, 1.0, 0.625, 0.5, 0.625, 0.5, 0.625, 1.0, 0.5938, 1.0, 0.5938, 0.5, 0.5938, 0.5, 0.5938, 1.0, 0.5625, 1.0, 0.5625, 0.5, 0.5625, 0.5, 0.5625, 1.0, 0.5312, 1.0, 0.5312, 0.5, 0.5312, 0.5, 0.5312, 1.0, 0.5, 1.0, 0.5, 0.5, 0.5, 0.5, 0.5, 1.0, 0.4688, 1.0, 0.4688, 0.5, 0.4688, 0.5, 0.4688, 1.0, 0.4375, 1.0, 0.4375, 0.5, 0.4375, 0.5, 0.4375, 1.0, 0.4062, 1.0, 0.4062, 0.5, 0.4062, 0.5, 0.4062, 1.0, 0.375, 1.0, 0.375, 0.5, 0.375, 0.5, 0.375, 1.0, 0.3438, 1.0, 0.3438, 0.5, 0.3438, 0.5, 0.3438, 1.0, 0.3125, 1.0, 0.3125, 0.5, 0.3125, 0.5, 0.3125, 1.0, 0.2812, 1.0, 0.2812, 0.5, 0.2812, 0.5, 0.2812, 1.0, 0.25, 1.0, 0.25, 0.5, 0.25, 0.5, 0.25, 1.0, 0.2188, 1.0, 0.2188, 0.5, 0.2188, 0.5, 0.2188, 1.0, 0.1875, 1.0, 0.1875, 0.5, 0.1875, 0.5, 0.1875, 1.0, 0.1562, 1.0, 0.1562, 0.5, 0.1562, 0.5, 0.1562, 1.0, 0.125, 1.0, 0.125, 0.5, 0.125, 0.5, 0.125, 1.0, 0.09375, 1.0, 0.09375, 0.5, 0.09375, 0.5, 0.09375, 1.0, 0.0625, 1.0, 0.0625, 0.5, 0.2968, 0.4854, 0.25, 0.49, 0.2032, 0.4854, 0.1582, 0.4717, 0.1167, 0.4496, 0.08029, 0.4197, 0.05045, 0.3833, 0.02827, 0.3418, 0.01461, 0.2968, 0.01, 0.25, 0.01461, 0.2032, 0.02827, 0.1582, 0.05045, 0.1167, 0.08029, 0.08029, 0.1167, 0.05045, 0.1582, 0.02827, 0.2032, 0.01461, 0.25, 0.01, 0.2968, 0.01461, 0.3418, 0.02827, 0.3833, 0.05045, 0.4197, 0.08029, 0.4496, 0.1167, 0.4717, 0.1582, 0.4854, 0.2032, 0.49, 0.25, 0.4854, 0.2968, 0.4717, 0.3418, 0.4496, 0.3833, 0.4197, 0.4197, 0.3833, 0.4496, 0.3418, 0.4717, 0.0625, 0.5, 0.0625, 1.0, 0.03125, 1.0, 0.03125, 0.5, 0.03125, 0.5, 0.03125, 1.0, 0.0, 1.0, 0.0, 0.5, 0.75, 0.49, 0.7968, 0.4854, 0.8418, 0.4717, 0.8833, 0.4496, 0.9197, 0.4197, 0.9496, 0.3833, 0.9717, 0.3418, 0.9854, 0.2968, 0.99, 0.25, 0.9854, 0.2032, 0.9717, 0.1582, 0.9496, 0.1167, 0.9197, 0.08029, 0.8833, 0.05045, 0.8418, 0.02827, 0.7968, 0.01461, 0.75, 0.01, 0.7032, 0.01461, 0.6582, 0.02827, 0.6167, 0.05045, 0.5803, 0.08029, 0.5504, 0.1167, 0.5283, 0.1582, 0.5146, 0.2032, 0.51, 0.25, 0.5146, 0.2968, 0.5283, 0.3418, 0.5504, 0.3833, 0.5803, 0.4197, 0.6167, 0.4496, 0.6582, 0.4717, 0.7032, 0.4854])
me_cylinder_014.materials.append(mat_material_001)
me_cylinder_014.update()
me_cylinder_015 = bpy.data.meshes.new('Cylinder.015')
me_cylinder_015.from_pydata([(0.0, 0.01, -0.01), (0.0, 0.01, 0.01), (0.009511, 0.00309, -0.01), (0.009511, 0.00309, 0.01), (0.005878, -0.00809, -0.01), (0.005878, -0.00809, 0.01), (-0.005878, -0.00809, -0.01), (-0.005878, -0.00809, 0.01), (-0.009511, 0.00309, -0.01), (-0.009511, 0.00309, 0.01)], [], [(0, 1, 3, 2), (2, 3, 5, 4), (4, 5, 7, 6), (3, 1, 9, 7, 5), (6, 7, 9, 8), (8, 9, 1, 0), (0, 2, 4, 6, 8)])
_uv = me_cylinder_015.uv_layers.new(name='UVMap')
_uv.uv.foreach_set('vector', [1.0, 0.5, 1.0, 1.0, 0.8, 1.0, 0.8, 0.5, 0.8, 0.5, 0.8, 1.0, 0.6, 1.0, 0.6, 0.5, 0.6, 0.5, 0.6, 1.0, 0.4, 1.0, 0.4, 0.5, 0.4783, 0.3242, 0.25, 0.49, 0.02175, 0.3242, 0.1089, 0.05584, 0.3911, 0.05584, 0.4, 0.5, 0.4, 1.0, 0.2, 1.0, 0.2, 0.5, 0.2, 0.5, 0.2, 1.0, 2.98e-08, 1.0, 2.98e-08, 0.5, 0.75, 0.49, 0.9783, 0.3242, 0.8911, 0.05584, 0.6089, 0.05584, 0.5217, 0.3242])
me_cylinder_015.materials.append(mat_material_001)
me_cylinder_015.update()
me_cylinder_016 = bpy.data.meshes.new('Cylinder.016')
me_cylinder_016.from_pydata([(0.0, 0.01, -0.01), (0.0, 0.01, 0.01), (0.009511, 0.00309, -0.01), (0.009511, 0.00309, 0.01), (0.005878, -0.00809, -0.01), (0.005878, -0.00809, 0.01), (-0.005878, -0.00809, -0.01), (-0.005878, -0.00809, 0.01), (-0.009511, 0.00309, -0.01), (-0.009511, 0.00309, 0.01)], [], [(0, 1, 3, 2), (2, 3, 5, 4), (4, 5, 7, 6), (3, 1, 9, 7, 5), (6, 7, 9, 8), (8, 9, 1, 0), (0, 2, 4, 6, 8)])
_uv = me_cylinder_016.uv_layers.new(name='UVMap')
_uv.uv.foreach_set('vector', [1.0, 0.5, 1.0, 1.0, 0.8, 1.0, 0.8, 0.5, 0.8, 0.5, 0.8, 1.0, 0.6, 1.0, 0.6, 0.5, 0.6, 0.5, 0.6, 1.0, 0.4, 1.0, 0.4, 0.5, 0.4783, 0.3242, 0.25, 0.49, 0.02175, 0.3242, 0.1089, 0.05584, 0.3911, 0.05584, 0.4, 0.5, 0.4, 1.0, 0.2, 1.0, 0.2, 0.5, 0.2, 0.5, 0.2, 1.0, 2.98e-08, 1.0, 2.98e-08, 0.5, 0.75, 0.49, 0.9783, 0.3242, 0.8911, 0.05584, 0.6089, 0.05584, 0.5217, 0.3242])
me_cylinder_016.materials.append(mat_material_001)
me_cylinder_016.update()
me_cylinder_017 = bpy.data.meshes.new('Cylinder.017')
me_cylinder_017.from_pydata([(0.0, 0.01, -0.01), (0.0, 0.01, 0.01), (0.009511, 0.00309, -0.01), (0.009511, 0.00309, 0.01), (0.005878, -0.00809, -0.01), (0.005878, -0.00809, 0.01), (-0.005878, -0.00809, -0.01), (-0.005878, -0.00809, 0.01), (-0.009511, 0.00309, -0.01), (-0.009511, 0.00309, 0.01)], [], [(0, 1, 3, 2), (2, 3, 5, 4), (4, 5, 7, 6), (3, 1, 9, 7, 5), (6, 7, 9, 8), (8, 9, 1, 0), (0, 2, 4, 6, 8)])
_uv = me_cylinder_017.uv_layers.new(name='UVMap')
_uv.uv.foreach_set('vector', [1.0, 0.5, 1.0, 1.0, 0.8, 1.0, 0.8, 0.5, 0.8, 0.5, 0.8, 1.0, 0.6, 1.0, 0.6, 0.5, 0.6, 0.5, 0.6, 1.0, 0.4, 1.0, 0.4, 0.5, 0.4783, 0.3242, 0.25, 0.49, 0.02175, 0.3242, 0.1089, 0.05584, 0.3911, 0.05584, 0.4, 0.5, 0.4, 1.0, 0.2, 1.0, 0.2, 0.5, 0.2, 0.5, 0.2, 1.0, 2.98e-08, 1.0, 2.98e-08, 0.5, 0.75, 0.49, 0.9783, 0.3242, 0.8911, 0.05584, 0.6089, 0.05584, 0.5217, 0.3242])
me_cylinder_017.materials.append(mat_material_001)
me_cylinder_017.update()
me_cylinder_018 = bpy.data.meshes.new('Cylinder.018')
me_cylinder_018.from_pydata([(0.0, 0.1, -0.005), (0.0, 0.1, 0.005), (0.01951, 0.09808, -0.005), (0.01951, 0.09808, 0.005), (0.03827, 0.09239, -0.005), (0.03827, 0.09239, 0.005), (0.05556, 0.08315, -0.005), (0.05556, 0.08315, 0.005), (0.07071, 0.07071, -0.005), (0.07071, 0.07071, 0.005), (0.08315, 0.05556, -0.005), (0.08315, 0.05556, 0.005), (0.09239, 0.03827, -0.005), (0.09239, 0.03827, 0.005), (0.09808, 0.01951, -0.005), (0.09808, 0.01951, 0.005), (0.1, 0.0, -0.005), (0.1, 0.0, 0.005), (0.09808, -0.01951, -0.005), (0.09808, -0.01951, 0.005), (0.09239, -0.03827, -0.005), (0.09239, -0.03827, 0.005), (0.08315, -0.05556, -0.005), (0.08315, -0.05556, 0.005), (0.07071, -0.07071, -0.005), (0.07071, -0.07071, 0.005), (0.05556, -0.08315, -0.005), (0.05556, -0.08315, 0.005), (0.03827, -0.09239, -0.005), (0.03827, -0.09239, 0.005), (0.01951, -0.09808, -0.005), (0.01951, -0.09808, 0.005), (0.0, -0.1, -0.005), (0.0, -0.1, 0.005), (-0.01951, -0.09808, -0.005), (-0.01951, -0.09808, 0.005), (-0.03827, -0.09239, -0.005), (-0.03827, -0.09239, 0.005), (-0.05556, -0.08315, -0.005), (-0.05556, -0.08315, 0.005), (-0.07071, -0.07071, -0.005), (-0.07071, -0.07071, 0.005), (-0.08315, -0.05556, -0.005), (-0.08315, -0.05556, 0.005), (-0.09239, -0.03827, -0.005), (-0.09239, -0.03827, 0.005), (-0.09808, -0.01951, -0.005), (-0.09808, -0.01951, 0.005), (-0.1, 0.0, -0.005), (-0.1, 0.0, 0.005), (-0.09808, 0.01951, -0.005), (-0.09808, 0.01951, 0.005), (-0.09239, 0.03827, -0.005), (-0.09239, 0.03827, 0.005), (-0.08315, 0.05556, -0.005), (-0.08315, 0.05556, 0.005), (-0.07071, 0.07071, -0.005), (-0.07071, 0.07071, 0.005), (-0.05556, 0.08315, -0.005), (-0.05556, 0.08315, 0.005), (-0.03827, 0.09239, -0.005), (-0.03827, 0.09239, 0.005), (-0.01951, 0.09808, -0.005), (-0.01951, 0.09808, 0.005)], [], [(0, 1, 3, 2), (2, 3, 5, 4), (4, 5, 7, 6), (6, 7, 9, 8), (8, 9, 11, 10), (10, 11, 13, 12), (12, 13, 15, 14), (14, 15, 17, 16), (16, 17, 19, 18), (18, 19, 21, 20), (20, 21, 23, 22), (22, 23, 25, 24), (24, 25, 27, 26), (26, 27, 29, 28), (28, 29, 31, 30), (30, 31, 33, 32), (32, 33, 35, 34), (34, 35, 37, 36), (36, 37, 39, 38), (38, 39, 41, 40), (40, 41, 43, 42), (42, 43, 45, 44), (44, 45, 47, 46), (46, 47, 49, 48), (48, 49, 51, 50), (50, 51, 53, 52), (52, 53, 55, 54), (54, 55, 57, 56), (56, 57, 59, 58), (58, 59, 61, 60), (3, 1, 63, 61, 59, 57, 55, 53, 51, 49, 47, 45, 43, 41, 39, 37, 35, 33, 31, 29, 27, 25, 23, 21, 19, 17, 15, 13, 11, 9, 7, 5), (60, 61, 63, 62), (62, 63, 1, 0), (0, 2, 4, 6, 8, 10, 12, 14, 16, 18, 20, 22, 24, 26, 28, 30, 32, 34, 36, 38, 40, 42, 44, 46, 48, 50, 52, 54, 56, 58, 60, 62)])
_uv = me_cylinder_018.uv_layers.new(name='UVMap')
_uv.uv.foreach_set('vector', [1.0, 0.5, 1.0, 1.0, 0.9688, 1.0, 0.9688, 0.5, 0.9688, 0.5, 0.9688, 1.0, 0.9375, 1.0, 0.9375, 0.5, 0.9375, 0.5, 0.9375, 1.0, 0.9062, 1.0, 0.9062, 0.5, 0.9062, 0.5, 0.9062, 1.0, 0.875, 1.0, 0.875, 0.5, 0.875, 0.5, 0.875, 1.0, 0.8438, 1.0, 0.8438, 0.5, 0.8438, 0.5, 0.8438, 1.0, 0.8125, 1.0, 0.8125, 0.5, 0.8125, 0.5, 0.8125, 1.0, 0.7812, 1.0, 0.7812, 0.5, 0.7812, 0.5, 0.7812, 1.0, 0.75, 1.0, 0.75, 0.5, 0.75, 0.5, 0.75, 1.0, 0.7188, 1.0, 0.7188, 0.5, 0.7188, 0.5, 0.7188, 1.0, 0.6875, 1.0, 0.6875, 0.5, 0.6875, 0.5, 0.6875, 1.0, 0.6562, 1.0, 0.6562, 0.5, 0.6562, 0.5, 0.6562, 1.0, 0.625, 1.0, 0.625, 0.5, 0.625, 0.5, 0.625, 1.0, 0.5938, 1.0, 0.5938, 0.5, 0.5938, 0.5, 0.5938, 1.0, 0.5625, 1.0, 0.5625, 0.5, 0.5625, 0.5, 0.5625, 1.0, 0.5312, 1.0, 0.5312, 0.5, 0.5312, 0.5, 0.5312, 1.0, 0.5, 1.0, 0.5, 0.5, 0.5, 0.5, 0.5, 1.0, 0.4688, 1.0, 0.4688, 0.5, 0.4688, 0.5, 0.4688, 1.0, 0.4375, 1.0, 0.4375, 0.5, 0.4375, 0.5, 0.4375, 1.0, 0.4062, 1.0, 0.4062, 0.5, 0.4062, 0.5, 0.4062, 1.0, 0.375, 1.0, 0.375, 0.5, 0.375, 0.5, 0.375, 1.0, 0.3438, 1.0, 0.3438, 0.5, 0.3438, 0.5, 0.3438, 1.0, 0.3125, 1.0, 0.3125, 0.5, 0.3125, 0.5, 0.3125, 1.0, 0.2812, 1.0, 0.2812, 0.5, 0.2812, 0.5, 0.2812, 1.0, 0.25, 1.0, 0.25, 0.5, 0.25, 0.5, 0.25, 1.0, 0.2188, 1.0, 0.2188, 0.5, 0.2188, 0.5, 0.2188, 1.0, 0.1875, 1.0, 0.1875, 0.5, 0.1875, 0.5, 0.1875, 1.0, 0.1562, 1.0, 0.1562, 0.5, 0.1562, 0.5, 0.1562, 1.0, 0.125, 1.0, 0.125, 0.5, 0.125, 0.5, 0.125, 1.0, 0.09375, 1.0, 0.09375, 0.5, 0.09375, 0.5, 0.09375, 1.0, 0.0625, 1.0, 0.0625, 0.5, 0.2968, 0.4854, 0.25, 0.49, 0.2032, 0.4854, 0.1582, 0.4717, 0.1167, 0.4496, 0.08029, 0.4197, 0.05045, 0.3833, 0.02827, 0.3418, 0.01461, 0.2968, 0.01, 0.25, 0.01461, 0.2032, 0.02827, 0.1582, 0.05045, 0.1167, 0.08029, 0.08029, 0.1167, 0.05045, 0.1582, 0.02827, 0.2032, 0.01461, 0.25, 0.01, 0.2968, 0.01461, 0.3418, 0.02827, 0.3833, 0.05045, 0.4197, 0.08029, 0.4496, 0.1167, 0.4717, 0.1582, 0.4854, 0.2032, 0.49, 0.25, 0.4854, 0.2968, 0.4717, 0.3418, 0.4496, 0.3833, 0.4197, 0.4197, 0.3833, 0.4496, 0.3418, 0.4717, 0.0625, 0.5, 0.0625, 1.0, 0.03125, 1.0, 0.03125, 0.5, 0.03125, 0.5, 0.03125, 1.0, 0.0, 1.0, 0.0, 0.5, 0.75, 0.49, 0.7968, 0.4854, 0.8418, 0.4717, 0.8833, 0.4496, 0.9197, 0.4197, 0.9496, 0.3833, 0.9717, 0.3418, 0.9854, 0.2968, 0.99, 0.25, 0.9854, 0.2032, 0.9717, 0.1582, 0.9496, 0.1167, 0.9197, 0.08029, 0.8833, 0.05045, 0.8418, 0.02827, 0.7968, 0.01461, 0.75, 0.01, 0.7032, 0.01461, 0.6582, 0.02827, 0.6167, 0.05045, 0.5803, 0.08029, 0.5504, 0.1167, 0.5283, 0.1582, 0.5146, 0.2032, 0.51, 0.25, 0.5146, 0.2968, 0.5283, 0.3418, 0.5504, 0.3833, 0.5803, 0.4197, 0.6167, 0.4496, 0.6582, 0.4717, 0.7032, 0.4854])
me_cylinder_018.materials.append(mat_material_001)
me_cylinder_018.update()
me_cylinder_019 = bpy.data.meshes.new('Cylinder.019')
me_cylinder_019.from_pydata([(0.0, 0.01, -0.01), (0.0, 0.01, 0.01), (0.009511, 0.00309, -0.01), (0.009511, 0.00309, 0.01), (0.005878, -0.00809, -0.01), (0.005878, -0.00809, 0.01), (-0.005878, -0.00809, -0.01), (-0.005878, -0.00809, 0.01), (-0.009511, 0.00309, -0.01), (-0.009511, 0.00309, 0.01)], [], [(0, 1, 3, 2), (2, 3, 5, 4), (4, 5, 7, 6), (3, 1, 9, 7, 5), (6, 7, 9, 8), (8, 9, 1, 0), (0, 2, 4, 6, 8)])
_uv = me_cylinder_019.uv_layers.new(name='UVMap')
_uv.uv.foreach_set('vector', [1.0, 0.5, 1.0, 1.0, 0.8, 1.0, 0.8, 0.5, 0.8, 0.5, 0.8, 1.0, 0.6, 1.0, 0.6, 0.5, 0.6, 0.5, 0.6, 1.0, 0.4, 1.0, 0.4, 0.5, 0.4783, 0.3242, 0.25, 0.49, 0.02175, 0.3242, 0.1089, 0.05584, 0.3911, 0.05584, 0.4, 0.5, 0.4, 1.0, 0.2, 1.0, 0.2, 0.5, 0.2, 0.5, 0.2, 1.0, 2.98e-08, 1.0, 2.98e-08, 0.5, 0.75, 0.49, 0.9783, 0.3242, 0.8911, 0.05584, 0.6089, 0.05584, 0.5217, 0.3242])
me_cylinder_019.materials.append(mat_material_001)
me_cylinder_019.update()
me_cylinder_020 = bpy.data.meshes.new('Cylinder.020')
me_cylinder_020.from_pydata([(0.0, 0.01, -0.01), (0.0, 0.01, 0.01), (0.009511, 0.00309, -0.01), (0.009511, 0.00309, 0.01), (0.005878, -0.00809, -0.01), (0.005878, -0.00809, 0.01), (-0.005878, -0.00809, -0.01), (-0.005878, -0.00809, 0.01), (-0.009511, 0.00309, -0.01), (-0.009511, 0.00309, 0.01)], [], [(0, 1, 3, 2), (2, 3, 5, 4), (4, 5, 7, 6), (3, 1, 9, 7, 5), (6, 7, 9, 8), (8, 9, 1, 0), (0, 2, 4, 6, 8)])
_uv = me_cylinder_020.uv_layers.new(name='UVMap')
_uv.uv.foreach_set('vector', [1.0, 0.5, 1.0, 1.0, 0.8, 1.0, 0.8, 0.5, 0.8, 0.5, 0.8, 1.0, 0.6, 1.0, 0.6, 0.5, 0.6, 0.5, 0.6, 1.0, 0.4, 1.0, 0.4, 0.5, 0.4783, 0.3242, 0.25, 0.49, 0.02175, 0.3242, 0.1089, 0.05584, 0.3911, 0.05584, 0.4, 0.5, 0.4, 1.0, 0.2, 1.0, 0.2, 0.5, 0.2, 0.5, 0.2, 1.0, 2.98e-08, 1.0, 2.98e-08, 0.5, 0.75, 0.49, 0.9783, 0.3242, 0.8911, 0.05584, 0.6089, 0.05584, 0.5217, 0.3242])
me_cylinder_020.materials.append(mat_material_001)
me_cylinder_020.update()
me_cylinder_021 = bpy.data.meshes.new('Cylinder.021')
me_cylinder_021.from_pydata([(0.0, 0.01, -0.01), (0.0, 0.01, 0.01), (0.009511, 0.00309, -0.01), (0.009511, 0.00309, 0.01), (0.005878, -0.00809, -0.01), (0.005878, -0.00809, 0.01), (-0.005878, -0.00809, -0.01), (-0.005878, -0.00809, 0.01), (-0.009511, 0.00309, -0.01), (-0.009511, 0.00309, 0.01)], [], [(0, 1, 3, 2), (2, 3, 5, 4), (4, 5, 7, 6), (3, 1, 9, 7, 5), (6, 7, 9, 8), (8, 9, 1, 0), (0, 2, 4, 6, 8)])
_uv = me_cylinder_021.uv_layers.new(name='UVMap')
_uv.uv.foreach_set('vector', [1.0, 0.5, 1.0, 1.0, 0.8, 1.0, 0.8, 0.5, 0.8, 0.5, 0.8, 1.0, 0.6, 1.0, 0.6, 0.5, 0.6, 0.5, 0.6, 1.0, 0.4, 1.0, 0.4, 0.5, 0.4783, 0.3242, 0.25, 0.49, 0.02175, 0.3242, 0.1089, 0.05584, 0.3911, 0.05584, 0.4, 0.5, 0.4, 1.0, 0.2, 1.0, 0.2, 0.5, 0.2, 0.5, 0.2, 1.0, 2.98e-08, 1.0, 2.98e-08, 0.5, 0.75, 0.49, 0.9783, 0.3242, 0.8911, 0.05584, 0.6089, 0.05584, 0.5217, 0.3242])
me_cylinder_021.materials.append(mat_material_001)
me_cylinder_021.update()
me_cylinder_022 = bpy.data.meshes.new('Cylinder.022')
me_cylinder_022.from_pydata([(0.0, 0.1, -0.005), (0.0, 0.1, 0.005), (0.01951, 0.09808, -0.005), (0.01951, 0.09808, 0.005), (0.03827, 0.09239, -0.005), (0.03827, 0.09239, 0.005), (0.05556, 0.08315, -0.005), (0.05556, 0.08315, 0.005), (0.07071, 0.07071, -0.005), (0.07071, 0.07071, 0.005), (0.08315, 0.05556, -0.005), (0.08315, 0.05556, 0.005), (0.09239, 0.03827, -0.005), (0.09239, 0.03827, 0.005), (0.09808, 0.01951, -0.005), (0.09808, 0.01951, 0.005), (0.1, 0.0, -0.005), (0.1, 0.0, 0.005), (0.09808, -0.01951, -0.005), (0.09808, -0.01951, 0.005), (0.09239, -0.03827, -0.005), (0.09239, -0.03827, 0.005), (0.08315, -0.05556, -0.005), (0.08315, -0.05556, 0.005), (0.07071, -0.07071, -0.005), (0.07071, -0.07071, 0.005), (0.05556, -0.08315, -0.005), (0.05556, -0.08315, 0.005), (0.03827, -0.09239, -0.005), (0.03827, -0.09239, 0.005), (0.01951, -0.09808, -0.005), (0.01951, -0.09808, 0.005), (0.0, -0.1, -0.005), (0.0, -0.1, 0.005), (-0.01951, -0.09808, -0.005), (-0.01951, -0.09808, 0.005), (-0.03827, -0.09239, -0.005), (-0.03827, -0.09239, 0.005), (-0.05556, -0.08315, -0.005), (-0.05556, -0.08315, 0.005), (-0.07071, -0.07071, -0.005), (-0.07071, -0.07071, 0.005), (-0.08315, -0.05556, -0.005), (-0.08315, -0.05556, 0.005), (-0.09239, -0.03827, -0.005), (-0.09239, -0.03827, 0.005), (-0.09808, -0.01951, -0.005), (-0.09808, -0.01951, 0.005), (-0.1, 0.0, -0.005), (-0.1, 0.0, 0.005), (-0.09808, 0.01951, -0.005), (-0.09808, 0.01951, 0.005), (-0.09239, 0.03827, -0.005), (-0.09239, 0.03827, 0.005), (-0.08315, 0.05556, -0.005), (-0.08315, 0.05556, 0.005), (-0.07071, 0.07071, -0.005), (-0.07071, 0.07071, 0.005), (-0.05556, 0.08315, -0.005), (-0.05556, 0.08315, 0.005), (-0.03827, 0.09239, -0.005), (-0.03827, 0.09239, 0.005), (-0.01951, 0.09808, -0.005), (-0.01951, 0.09808, 0.005)], [], [(0, 1, 3, 2), (2, 3, 5, 4), (4, 5, 7, 6), (6, 7, 9, 8), (8, 9, 11, 10), (10, 11, 13, 12), (12, 13, 15, 14), (14, 15, 17, 16), (16, 17, 19, 18), (18, 19, 21, 20), (20, 21, 23, 22), (22, 23, 25, 24), (24, 25, 27, 26), (26, 27, 29, 28), (28, 29, 31, 30), (30, 31, 33, 32), (32, 33, 35, 34), (34, 35, 37, 36), (36, 37, 39, 38), (38, 39, 41, 40), (40, 41, 43, 42), (42, 43, 45, 44), (44, 45, 47, 46), (46, 47, 49, 48), (48, 49, 51, 50), (50, 51, 53, 52), (52, 53, 55, 54), (54, 55, 57, 56), (56, 57, 59, 58), (58, 59, 61, 60), (3, 1, 63, 61, 59, 57, 55, 53, 51, 49, 47, 45, 43, 41, 39, 37, 35, 33, 31, 29, 27, 25, 23, 21, 19, 17, 15, 13, 11, 9, 7, 5), (60, 61, 63, 62), (62, 63, 1, 0), (0, 2, 4, 6, 8, 10, 12, 14, 16, 18, 20, 22, 24, 26, 28, 30, 32, 34, 36, 38, 40, 42, 44, 46, 48, 50, 52, 54, 56, 58, 60, 62)])
_uv = me_cylinder_022.uv_layers.new(name='UVMap')
_uv.uv.foreach_set('vector', [1.0, 0.5, 1.0, 1.0, 0.9688, 1.0, 0.9688, 0.5, 0.9688, 0.5, 0.9688, 1.0, 0.9375, 1.0, 0.9375, 0.5, 0.9375, 0.5, 0.9375, 1.0, 0.9062, 1.0, 0.9062, 0.5, 0.9062, 0.5, 0.9062, 1.0, 0.875, 1.0, 0.875, 0.5, 0.875, 0.5, 0.875, 1.0, 0.8438, 1.0, 0.8438, 0.5, 0.8438, 0.5, 0.8438, 1.0, 0.8125, 1.0, 0.8125, 0.5, 0.8125, 0.5, 0.8125, 1.0, 0.7812, 1.0, 0.7812, 0.5, 0.7812, 0.5, 0.7812, 1.0, 0.75, 1.0, 0.75, 0.5, 0.75, 0.5, 0.75, 1.0, 0.7188, 1.0, 0.7188, 0.5, 0.7188, 0.5, 0.7188, 1.0, 0.6875, 1.0, 0.6875, 0.5, 0.6875, 0.5, 0.6875, 1.0, 0.6562, 1.0, 0.6562, 0.5, 0.6562, 0.5, 0.6562, 1.0, 0.625, 1.0, 0.625, 0.5, 0.625, 0.5, 0.625, 1.0, 0.5938, 1.0, 0.5938, 0.5, 0.5938, 0.5, 0.5938, 1.0, 0.5625, 1.0, 0.5625, 0.5, 0.5625, 0.5, 0.5625, 1.0, 0.5312, 1.0, 0.5312, 0.5, 0.5312, 0.5, 0.5312, 1.0, 0.5, 1.0, 0.5, 0.5, 0.5, 0.5, 0.5, 1.0, 0.4688, 1.0, 0.4688, 0.5, 0.4688, 0.5, 0.4688, 1.0, 0.4375, 1.0, 0.4375, 0.5, 0.4375, 0.5, 0.4375, 1.0, 0.4062, 1.0, 0.4062, 0.5, 0.4062, 0.5, 0.4062, 1.0, 0.375, 1.0, 0.375, 0.5, 0.375, 0.5, 0.375, 1.0, 0.3438, 1.0, 0.3438, 0.5, 0.3438, 0.5, 0.3438, 1.0, 0.3125, 1.0, 0.3125, 0.5, 0.3125, 0.5, 0.3125, 1.0, 0.2812, 1.0, 0.2812, 0.5, 0.2812, 0.5, 0.2812, 1.0, 0.25, 1.0, 0.25, 0.5, 0.25, 0.5, 0.25, 1.0, 0.2188, 1.0, 0.2188, 0.5, 0.2188, 0.5, 0.2188, 1.0, 0.1875, 1.0, 0.1875, 0.5, 0.1875, 0.5, 0.1875, 1.0, 0.1562, 1.0, 0.1562, 0.5, 0.1562, 0.5, 0.1562, 1.0, 0.125, 1.0, 0.125, 0.5, 0.125, 0.5, 0.125, 1.0, 0.09375, 1.0, 0.09375, 0.5, 0.09375, 0.5, 0.09375, 1.0, 0.0625, 1.0, 0.0625, 0.5, 0.2968, 0.4854, 0.25, 0.49, 0.2032, 0.4854, 0.1582, 0.4717, 0.1167, 0.4496, 0.08029, 0.4197, 0.05045, 0.3833, 0.02827, 0.3418, 0.01461, 0.2968, 0.01, 0.25, 0.01461, 0.2032, 0.02827, 0.1582, 0.05045, 0.1167, 0.08029, 0.08029, 0.1167, 0.05045, 0.1582, 0.02827, 0.2032, 0.01461, 0.25, 0.01, 0.2968, 0.01461, 0.3418, 0.02827, 0.3833, 0.05045, 0.4197, 0.08029, 0.4496, 0.1167, 0.4717, 0.1582, 0.4854, 0.2032, 0.49, 0.25, 0.4854, 0.2968, 0.4717, 0.3418, 0.4496, 0.3833, 0.4197, 0.4197, 0.3833, 0.4496, 0.3418, 0.4717, 0.0625, 0.5, 0.0625, 1.0, 0.03125, 1.0, 0.03125, 0.5, 0.03125, 0.5, 0.03125, 1.0, 0.0, 1.0, 0.0, 0.5, 0.75, 0.49, 0.7968, 0.4854, 0.8418, 0.4717, 0.8833, 0.4496, 0.9197, 0.4197, 0.9496, 0.3833, 0.9717, 0.3418, 0.9854, 0.2968, 0.99, 0.25, 0.9854, 0.2032, 0.9717, 0.1582, 0.9496, 0.1167, 0.9197, 0.08029, 0.8833, 0.05045, 0.8418, 0.02827, 0.7968, 0.01461, 0.75, 0.01, 0.7032, 0.01461, 0.6582, 0.02827, 0.6167, 0.05045, 0.5803, 0.08029, 0.5504, 0.1167, 0.5283, 0.1582, 0.5146, 0.2032, 0.51, 0.25, 0.5146, 0.2968, 0.5283, 0.3418, 0.5504, 0.3833, 0.5803, 0.4197, 0.6167, 0.4496, 0.6582, 0.4717, 0.7032, 0.4854])
me_cylinder_022.materials.append(mat_material_001)
me_cylinder_022.update()
me_cylinder_023 = bpy.data.meshes.new('Cylinder.023')
me_cylinder_023.from_pydata([(0.0, 0.01, -0.01), (0.0, 0.01, 0.01), (0.009511, 0.00309, -0.01), (0.009511, 0.00309, 0.01), (0.005878, -0.00809, -0.01), (0.005878, -0.00809, 0.01), (-0.005878, -0.00809, -0.01), (-0.005878, -0.00809, 0.01), (-0.009511, 0.00309, -0.01), (-0.009511, 0.00309, 0.01)], [], [(0, 1, 3, 2), (2, 3, 5, 4), (4, 5, 7, 6), (3, 1, 9, 7, 5), (6, 7, 9, 8), (8, 9, 1, 0), (0, 2, 4, 6, 8)])
_uv = me_cylinder_023.uv_layers.new(name='UVMap')
_uv.uv.foreach_set('vector', [1.0, 0.5, 1.0, 1.0, 0.8, 1.0, 0.8, 0.5, 0.8, 0.5, 0.8, 1.0, 0.6, 1.0, 0.6, 0.5, 0.6, 0.5, 0.6, 1.0, 0.4, 1.0, 0.4, 0.5, 0.4783, 0.3242, 0.25, 0.49, 0.02175, 0.3242, 0.1089, 0.05584, 0.3911, 0.05584, 0.4, 0.5, 0.4, 1.0, 0.2, 1.0, 0.2, 0.5, 0.2, 0.5, 0.2, 1.0, 2.98e-08, 1.0, 2.98e-08, 0.5, 0.75, 0.49, 0.9783, 0.3242, 0.8911, 0.05584, 0.6089, 0.05584, 0.5217, 0.3242])
me_cylinder_023.materials.append(mat_material_001)
me_cylinder_023.update()
me_cylinder_024 = bpy.data.meshes.new('Cylinder.024')
me_cylinder_024.from_pydata([(0.0, 0.01, -0.01), (0.0, 0.01, 0.01), (0.009511, 0.00309, -0.01), (0.009511, 0.00309, 0.01), (0.005878, -0.00809, -0.01), (0.005878, -0.00809, 0.01), (-0.005878, -0.00809, -0.01), (-0.005878, -0.00809, 0.01), (-0.009511, 0.00309, -0.01), (-0.009511, 0.00309, 0.01)], [], [(0, 1, 3, 2), (2, 3, 5, 4), (4, 5, 7, 6), (3, 1, 9, 7, 5), (6, 7, 9, 8), (8, 9, 1, 0), (0, 2, 4, 6, 8)])
_uv = me_cylinder_024.uv_layers.new(name='UVMap')
_uv.uv.foreach_set('vector', [1.0, 0.5, 1.0, 1.0, 0.8, 1.0, 0.8, 0.5, 0.8, 0.5, 0.8, 1.0, 0.6, 1.0, 0.6, 0.5, 0.6, 0.5, 0.6, 1.0, 0.4, 1.0, 0.4, 0.5, 0.4783, 0.3242, 0.25, 0.49, 0.02175, 0.3242, 0.1089, 0.05584, 0.3911, 0.05584, 0.4, 0.5, 0.4, 1.0, 0.2, 1.0, 0.2, 0.5, 0.2, 0.5, 0.2, 1.0, 2.98e-08, 1.0, 2.98e-08, 0.5, 0.75, 0.49, 0.9783, 0.3242, 0.8911, 0.05584, 0.6089, 0.05584, 0.5217, 0.3242])
me_cylinder_024.materials.append(mat_material_001)
me_cylinder_024.update()
me_cylinder_025 = bpy.data.meshes.new('Cylinder.025')
me_cylinder_025.from_pydata([(0.0, 0.01, -0.01), (0.0, 0.01, 0.01), (0.009511, 0.00309, -0.01), (0.009511, 0.00309, 0.01), (0.005878, -0.00809, -0.01), (0.005878, -0.00809, 0.01), (-0.005878, -0.00809, -0.01), (-0.005878, -0.00809, 0.01), (-0.009511, 0.00309, -0.01), (-0.009511, 0.00309, 0.01)], [], [(0, 1, 3, 2), (2, 3, 5, 4), (4, 5, 7, 6), (3, 1, 9, 7, 5), (6, 7, 9, 8), (8, 9, 1, 0), (0, 2, 4, 6, 8)])
_uv = me_cylinder_025.uv_layers.new(name='UVMap')
_uv.uv.foreach_set('vector', [1.0, 0.5, 1.0, 1.0, 0.8, 1.0, 0.8, 0.5, 0.8, 0.5, 0.8, 1.0, 0.6, 1.0, 0.6, 0.5, 0.6, 0.5, 0.6, 1.0, 0.4, 1.0, 0.4, 0.5, 0.4783, 0.3242, 0.25, 0.49, 0.02175, 0.3242, 0.1089, 0.05584, 0.3911, 0.05584, 0.4, 0.5, 0.4, 1.0, 0.2, 1.0, 0.2, 0.5, 0.2, 0.5, 0.2, 1.0, 2.98e-08, 1.0, 2.98e-08, 0.5, 0.75, 0.49, 0.9783, 0.3242, 0.8911, 0.05584, 0.6089, 0.05584, 0.5217, 0.3242])
me_cylinder_025.materials.append(mat_material_001)
me_cylinder_025.update()

# ---- objects
ob_light = bpy.data.objects.new('Light', light_light)
ob_camera = bpy.data.objects.new('Camera', cam_camera)
ob_cylinder = bpy.data.objects.new('Cylinder', me_cylinder)
ob_cylinder_001 = bpy.data.objects.new('Cylinder.001', me_cylinder_001)
ob_cylinder_002 = bpy.data.objects.new('Cylinder.002', me_cylinder_002)
ob_cylinder_003 = bpy.data.objects.new('Cylinder.003', me_cylinder_003)
ob_cylinder_004 = bpy.data.objects.new('Cylinder.004', me_cylinder_004)
ob_cylinder_005 = bpy.data.objects.new('Cylinder.005', me_cylinder_005)
ob_cylinder_006 = bpy.data.objects.new('Cylinder.006', me_cylinder_006)
ob_cylinder_007 = bpy.data.objects.new('Cylinder.007', me_cylinder_007)
ob_cylinder_011 = bpy.data.objects.new('Cylinder.011', me_cylinder_011)
ob_cylinder_012 = bpy.data.objects.new('Cylinder.012', me_cylinder_012)
ob_cylinder_013 = bpy.data.objects.new('Cylinder.013', me_cylinder_013)
ob_cylinder_008 = bpy.data.objects.new('Cylinder.008', me_cylinder_014)
ob_cylinder_009 = bpy.data.objects.new('Cylinder.009', me_cylinder_015)
ob_cylinder_010 = bpy.data.objects.new('Cylinder.010', me_cylinder_016)
ob_cylinder_014 = bpy.data.objects.new('Cylinder.014', me_cylinder_017)
ob_cylinder_015 = bpy.data.objects.new('Cylinder.015', me_cylinder_018)
ob_cylinder_016 = bpy.data.objects.new('Cylinder.016', me_cylinder_019)
ob_cylinder_017 = bpy.data.objects.new('Cylinder.017', me_cylinder_020)
ob_cylinder_018 = bpy.data.objects.new('Cylinder.018', me_cylinder_021)
ob_cylinder_019 = bpy.data.objects.new('Cylinder.019', me_cylinder_022)
ob_cylinder_020 = bpy.data.objects.new('Cylinder.020', me_cylinder_023)
ob_cylinder_021 = bpy.data.objects.new('Cylinder.021', me_cylinder_024)
ob_cylinder_022 = bpy.data.objects.new('Cylinder.022', me_cylinder_025)

# ---- transforms, parenting, visibility, modifiers, constraints
ob_light.location = (4.076, 1.005, 5.904)
ob_light.rotation_euler = (0.6503, 0.05522, 1.866)
ob_light.lock_rotations_4d = False
ob_light.empty_display_type = 'ARROWS'
ob_light.color = (0.0, 0.0, 0.0, 0.0)
ob_light.lineart.crease_threshold = 0.0
ob_camera.location = (7.359, -6.926, 4.958)
ob_camera.rotation_euler = (1.109, 0.0, 0.8149)
ob_camera.lock_rotations_4d = False
ob_camera.empty_display_type = 'ARROWS'
ob_camera.color = (0.0, 0.0, 0.0, 0.0)
ob_camera.display_type = 'WIRE'
ob_camera.lineart.crease_threshold = 0.0
ob_cylinder.location = (0.0, 0.0, 0.0)
ob_cylinder_001.location = (1.0, 0.0, 0.0)
ob_cylinder_002.location = (2.0, 0.0, 0.0)
ob_cylinder_003.location = (3.0, 0.0, 0.0)
ob_cylinder_004.location = (2.5, 0.0, 0.5)
ob_cylinder_004.rotation_euler = (-0.0, 1.571, 0.0)
ob_cylinder_005.location = (1.5, 0.0, 0.5)
ob_cylinder_005.rotation_euler = (-0.0, 1.571, 0.0)
ob_cylinder_006.location = (0.5, 0.0, 0.5)
ob_cylinder_006.rotation_euler = (-0.0, 1.571, 0.0)
ob_cylinder_007.location = (0.0, 0.0, -0.5)
ob_cylinder_011.location = (-0.05089, 0.04384, -0.49)
ob_cylinder_012.location = (0.05872, -0.007046, -0.49)
ob_cylinder_013.location = (-0.0321, -0.05794, -0.49)
ob_cylinder_008.location = (1.0, 0.0, -0.5)
ob_cylinder_009.location = (0.9491, 0.04384, -0.49)
ob_cylinder_010.location = (1.059, -0.007046, -0.49)
ob_cylinder_014.location = (0.9679, -0.05794, -0.49)
ob_cylinder_015.location = (2.0, 0.0, -0.5)
ob_cylinder_016.location = (1.949, 0.04384, -0.49)
ob_cylinder_017.location = (2.059, -0.007046, -0.49)
ob_cylinder_018.location = (1.968, -0.05794, -0.49)
ob_cylinder_019.location = (3.0, 0.0, -0.5)
ob_cylinder_020.location = (2.949, 0.04384, -0.49)
ob_cylinder_021.location = (3.059, -0.007046, -0.49)
ob_cylinder_022.location = (2.968, -0.05794, -0.49)

# ---- collection membership
col_collection.objects.link(ob_light)
col_collection.objects.link(ob_camera)
col_collection.objects.link(ob_cylinder)
col_collection.objects.link(ob_cylinder_001)
col_collection.objects.link(ob_cylinder_002)
col_collection.objects.link(ob_cylinder_003)
col_collection.objects.link(ob_cylinder_004)
col_collection.objects.link(ob_cylinder_005)
col_collection.objects.link(ob_cylinder_006)
col_collection.objects.link(ob_cylinder_007)
col_collection.objects.link(ob_cylinder_011)
col_collection.objects.link(ob_cylinder_012)
col_collection.objects.link(ob_cylinder_013)
col_collection.objects.link(ob_cylinder_008)
col_collection.objects.link(ob_cylinder_009)
col_collection.objects.link(ob_cylinder_010)
col_collection.objects.link(ob_cylinder_014)
col_collection.objects.link(ob_cylinder_015)
col_collection.objects.link(ob_cylinder_016)
col_collection.objects.link(ob_cylinder_017)
col_collection.objects.link(ob_cylinder_018)
col_collection.objects.link(ob_cylinder_019)
col_collection.objects.link(ob_cylinder_020)
col_collection.objects.link(ob_cylinder_021)
col_collection.objects.link(ob_cylinder_022)

# ---- scene / render settings (as saved in the file)
scene.camera = ob_camera
scene.frame_start = 1; scene.frame_end = 250; scene.frame_set(1)
scene.render.engine = 'BLENDER_EEVEE_NEXT'
scene.cycles.sampling_pattern = 'TABULATED_SOBOL'
bpy.context.view_layer.update()
